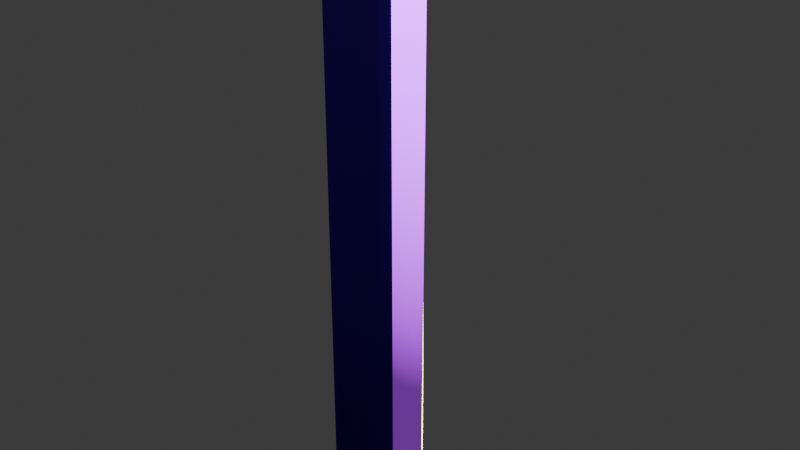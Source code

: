 # Source: sword5.blend  (saved by Blender 4.4.32; exported with 4.5.12 LTS)
import bpy
from mathutils import Matrix  # noqa: F401  (used for matrix-valued properties, if any)

bpy.ops.wm.read_factory_settings(use_empty=True)
scene = bpy.context.scene
scene.name = 'Scene'

# ---- collections
col_collection = bpy.data.collections.new('Collection'); scene.collection.children.link(col_collection)

# ---- materials (node trees are filled in below, after node groups)
mat_material = bpy.data.materials.new('Material')
mat_material.alpha_threshold = 0.0
mat_material.roughness = 0.5
mat_material.line_color = (0.0, 0.0, 0.0, 1.0)
mat_material_001 = bpy.data.materials.new('Material.001')
mat_material_002 = bpy.data.materials.new('Material.002')
mat_material_003 = bpy.data.materials.new('Material.003')

# ---- material node trees
mat_material.use_nodes = True; mat_material.node_tree.nodes.clear()
_N = mat_material.node_tree.nodes; _L = mat_material.node_tree.links
n0 = _N.new('ShaderNodeOutputMaterial'); n0.name = 'Material Output'; n0.location = (300, 300)
n1 = _N.new('ShaderNodeBsdfMetallic'); n1.name = 'Metallic BSDF'; n1.location = (-81, 294)
n1.inputs[1].default_value = (0.313, 0.3049, 0.2544, 1.0)
n2 = _N.new('ShaderNodeMapping'); n2.name = 'Mapping'; n2.location = (-700, 278)
n3 = _N.new('ShaderNodeValToRGB'); n3.name = 'Color Ramp'; n3.location = (-348, 274)
while len(n3.color_ramp.elements) > 1: n3.color_ramp.elements.remove(n3.color_ramp.elements[-1])
n3.color_ramp.elements[0].position = 0.0; n3.color_ramp.elements[0].color = (0.7788, 0.6987, 0.0, 1.0)
_e = n3.color_ramp.elements.new(1.0); _e.color = (1.0, 1.0, 1.0, 1.0)
n4 = _N.new('ShaderNodeTexCoord'); n4.name = 'Texture Coordinate'; n4.location = (-1104, 323)
n5 = _N.new('ShaderNodeSeparateXYZ'); n5.name = 'Separate XYZ'; n5.location = (-541, 282)
_L.new(n1.outputs[0], n0.inputs[0])
_L.new(n4.outputs[0], n2.inputs[0])
_L.new(n3.outputs[0], n1.inputs[0])
_L.new(n2.outputs[0], n5.inputs[0])
_L.new(n5.outputs[2], n3.inputs[0])
n0.is_active_output = True
mat_material_001.use_nodes = True; mat_material_001.node_tree.nodes.clear()
_N = mat_material_001.node_tree.nodes; _L = mat_material_001.node_tree.links
n0 = _N.new('ShaderNodeTexCoord'); n0.name = 'Texture Coordinate'; n0.location = (-641, 230)
n1 = _N.new('ShaderNodeValToRGB'); n1.name = 'Color Ramp'; n1.location = (-33, 260)
while len(n1.color_ramp.elements) > 1: n1.color_ramp.elements.remove(n1.color_ramp.elements[-1])
n1.color_ramp.elements[0].position = 0.0; n1.color_ramp.elements[0].color = (0.0, 0.0, 0.0, 1.0)
_e = n1.color_ramp.elements.new(1.0); _e.color = (0.1318, 0.0003803, 1.0, 1.0)
n2 = _N.new('ShaderNodeSeparateXYZ'); n2.name = 'Separate XYZ'; n2.location = (-240, 251)
n3 = _N.new('ShaderNodeBsdfMetallic'); n3.name = 'Metallic BSDF'; n3.location = (236, 262)
n3.inputs[1].default_value = (0.6766, 0.03428, 0.7718, 1.0)
n4 = _N.new('ShaderNodeMapping'); n4.name = 'Mapping'; n4.location = (-472, 247)
n5 = _N.new('ShaderNodeOutputMaterial'); n5.name = 'Material Output'; n5.location = (523, 265)
_L.new(n2.outputs[2], n1.inputs[0])
_L.new(n1.outputs[0], n3.inputs[0])
_L.new(n0.outputs[0], n4.inputs[0])
_L.new(n4.outputs[0], n2.inputs[0])
_L.new(n3.outputs[0], n5.inputs[0])
n5.is_active_output = True
mat_material_002.use_nodes = True; mat_material_002.node_tree.nodes.clear()
_N = mat_material_002.node_tree.nodes; _L = mat_material_002.node_tree.links
n0 = _N.new('ShaderNodeOutputMaterial'); n0.name = 'Material Output'; n0.location = (440, 284)
n1 = _N.new('ShaderNodeValToRGB'); n1.name = 'Color Ramp'; n1.location = (-216, 97)
while len(n1.color_ramp.elements) > 1: n1.color_ramp.elements.remove(n1.color_ramp.elements[-1])
n1.color_ramp.elements[0].position = 0.4591; n1.color_ramp.elements[0].color = (0.01484, 0.001262, 0.02946, 1.0)
_e = n1.color_ramp.elements.new(1.0); _e.color = (0.4705, 0.005143, 1.0, 1.0)
n2 = _N.new('ShaderNodeTexCoord'); n2.name = 'Texture Coordinate'; n2.location = (-846, 260)
n3 = _N.new('ShaderNodeMapping'); n3.name = 'Mapping'; n3.location = (-554, 313)
n4 = _N.new('ShaderNodeSeparateXYZ'); n4.name = 'Separate XYZ'; n4.location = (-390, 280)
n5 = _N.new('ShaderNodeBsdfPrincipled'); n5.name = 'Principled BSDF'; n5.location = (101, 400)
n5.inputs[0].default_value = (0.01279, 0.1933, 0.009474, 1.0)
n5.inputs[1].default_value = 1.0
n5.inputs[2].default_value = 0.0
n5.inputs[28].default_value = 10.0
_L.new(n2.outputs[0], n3.inputs[0])
_L.new(n3.outputs[0], n4.inputs[0])
_L.new(n4.outputs[2], n1.inputs[0])
_L.new(n5.outputs[0], n0.inputs[0])
_L.new(n1.outputs[0], n5.inputs[27])
n0.is_active_output = True
mat_material_003.use_nodes = True; mat_material_003.node_tree.nodes.clear()
_N = mat_material_003.node_tree.nodes; _L = mat_material_003.node_tree.links
n0 = _N.new('ShaderNodeOutputMaterial'); n0.name = 'Material Output'; n0.location = (665, 339)
n1 = _N.new('ShaderNodeValToRGB'); n1.name = 'Color Ramp'; n1.location = (-57, 157)
while len(n1.color_ramp.elements) > 1: n1.color_ramp.elements.remove(n1.color_ramp.elements[-1])
n1.color_ramp.elements[0].position = 0.4455; n1.color_ramp.elements[0].color = (0.9329, 1.0, 0.03668, 1.0)
_e = n1.color_ramp.elements.new(1.0); _e.color = (0.769, 0.89, 0.7542, 1.0)
n2 = _N.new('ShaderNodeTexCoord'); n2.name = 'Texture Coordinate'; n2.location = (-621, 315)
n3 = _N.new('ShaderNodeMapping'); n3.name = 'Mapping'; n3.location = (-329, 368)
n4 = _N.new('ShaderNodeSeparateXYZ'); n4.name = 'Separate XYZ'; n4.location = (-165, 335)
n5 = _N.new('ShaderNodeBsdfPrincipled'); n5.name = 'Principled BSDF'; n5.location = (323, 338)
n5.inputs[1].default_value = 1.0
n5.inputs[28].default_value = 10.0
_L.new(n2.outputs[0], n3.inputs[0])
_L.new(n3.outputs[0], n4.inputs[0])
_L.new(n4.outputs[2], n1.inputs[0])
_L.new(n1.outputs[0], n5.inputs[27])
_L.new(n5.outputs[0], n0.inputs[0])
n0.is_active_output = True

# ---- world
world_world = bpy.data.worlds.new('World'); scene.world = world_world
world_world.use_nodes = True; world_world.node_tree.nodes.clear()
_N = world_world.node_tree.nodes; _L = world_world.node_tree.links
n0 = _N.new('ShaderNodeOutputWorld'); n0.name = 'World Output'; n0.location = (300, 300)
n1 = _N.new('ShaderNodeBackground'); n1.name = 'Background'; n1.location = (10, 300)
n1.inputs[0].default_value = (0.05088, 0.05088, 0.05088, 1.0)
_L.new(n1.outputs[0], n0.inputs[0])
n0.is_active_output = True
world_world.color = (0.05088, 0.05088, 0.05088)
world_world.sun_shadow_jitter_overblur = 0.0

# ---- cameras
cam_camera = bpy.data.cameras.new('Camera')
cam_camera.clip_end = 100.0
cam_camera.ortho_scale = 7.314

# ---- lights
light_light = bpy.data.lights.new('Light', 'POINT')
light_light.energy = 1000.0
light_light.shadow_soft_size = 0.1

# ---- meshes
me_cube = bpy.data.meshes.new('Cube')
me_cube.from_pydata([(0.116, 0.8886, 0.5548), (0.2721, 0.6582, -0.6582), (0.116, -0.8886, 0.5548), (0.2721, -0.6582, -0.6582), (-0.417, 0.6582, 0.8611), (-1.0, 0.9943, -1.0), (-0.417, -0.6582, 0.8611), (-0.8753, -1.541, -0.999), (-0.1232, 1.527, 0.4738), (-0.1232, 1.532, -1.0), (-0.1232, -1.538, 0.4738), (-0.1232, -1.536, -1.0), (-0.8753, -1.538, 0.8082), (-0.8753, 1.527, 0.8082), (0.2721, 0.6582, 0.5548), (0.2909, 0.8886, -0.8886), (0.2721, -0.6582, 0.5548), (0.2909, -0.8886, -0.8886), (-0.7836, -0.8886, 0.9547), (-0.7836, 0.8886, 0.9547), (-1.0, 0.0, -1.0), (0.3599, 0.0, 0.5548), (-1.0, 0.0, 1.028), (0.001442, 0.0, -1.0), (-0.6959, 0.0, 0.9547), (0.3786, 0.0, -0.8886), (-0.3293, 0.0, 0.8611), (0.3599, 0.0, -0.6582), (0.001442, 0.0, -1.206), (0.003775, 1.382, -1.225), (0.003775, -1.446, -1.225), (-0.2833, 1.863e-09, -1.289), (-0.1731, 1.382, -1.272), (-0.1731, -1.446, -1.272), (1.498, 0.0, -1.276), (1.479, 1.382, -1.287), (1.479, -1.446, -1.287), (1.498, 0.0, -1.36), (1.479, 1.382, -1.352), (1.479, -1.446, -1.352), (0.7498, 0.0, -1.219), (0.7489, 1.382, -1.238), (0.7498, 0.0, -1.303), (0.7507, -1.446, -1.283), (0.7489, -1.446, -1.238), (0.7507, 1.382, -1.283), (1.232, 0.0, -1.256), (1.232, 0.0, -1.339), (1.307, 1.382, -1.281), (1.275, -1.446, -1.323), (1.307, -1.446, -1.281), (1.275, 1.382, -1.323), (1.171, 0.0, -1.065), (1.164, 1.382, -1.084), (1.164, -1.446, -1.084), (0.9046, 0.0, -1.044), (0.979, 1.382, -1.07), (0.979, -1.446, -1.07), (1.276, 0.0, -1.586), (1.269, 1.382, -1.566), (1.269, -1.446, -1.566), (1.01, 0.0, -1.566), (1.053, -1.446, -1.55), (1.053, 1.382, -1.55), (1.232, 1.382, -1.128), (1.243, 0.0, -1.112), (0.9771, 0.0, -1.091), (0.9875, 1.382, -1.075), (0.9875, -1.446, -1.075), (1.232, -1.446, -1.128), (1.288, 0.0, -1.141), (1.033, 1.382, -1.104), (1.278, 1.382, -1.157), (1.023, 0.0, -1.121), (1.033, -1.446, -1.104), (1.278, -1.446, -1.157), (1.683, 0.4651, -1.098), (1.683, 0.0, -1.098), (1.683, -0.4651, -1.098), (1.728, 0.0, -1.098), (1.728, 0.4651, -1.098), (1.728, -0.4651, -1.098), (1.344, 0.0, -1.177), (1.088, 1.382, -1.14), (1.333, 1.382, -1.193), (1.078, 0.0, -1.156), (1.088, -1.446, -1.14), (1.333, -1.446, -1.193), (1.387, 0.0, -1.204), (1.131, 1.382, -1.168), (1.376, 1.382, -1.221), (1.121, 0.0, -1.184), (1.131, -1.446, -1.168), (1.376, -1.446, -1.221), (1.787, 0.0, -1.162), (1.787, 0.4996, -1.162), (1.787, -0.4996, -1.162), (1.83, 0.0, -1.16), (1.83, 0.4996, -1.16), (1.83, -0.4996, -1.16), (1.462, 0.0, -1.253), (1.206, 1.382, -1.216), (1.451, 1.382, -1.269), (1.196, 0.0, -1.232), (1.206, -1.446, -1.216), (1.451, -1.446, -1.269), (1.968, 0.0, -1.234), (1.968, 0.5459, -1.234), (1.968, -0.5459, -1.234), (1.931, 0.0, -1.235), (1.931, 0.5459, -1.235), (1.931, -0.5459, -1.235), (1.223, 1.382, -1.376), (1.209, 0.0, -1.363), (1.462, 1.382, -1.37), (1.462, -1.446, -1.37), (1.475, 0.0, -1.383), (1.223, -1.446, -1.376), (1.835, 0.0, -1.408), (1.835, 0.6331, -1.408), (1.835, -0.6331, -1.408), (1.812, 0.6331, -1.409), (1.812, -0.6331, -1.409), (1.812, 0.0, -1.409), (1.187, 1.382, -1.413), (1.426, 1.382, -1.406), (1.426, -1.446, -1.406), (1.187, -1.446, -1.413), (1.174, 0.0, -1.399), (1.44, 0.0, -1.42), (1.168, 1.382, -1.432), (1.407, 1.382, -1.425), (1.407, -1.446, -1.425), (1.168, -1.446, -1.432), (1.155, 0.0, -1.419), (1.421, 0.0, -1.439), (1.77, 0.6378, -1.462), (1.77, -0.6378, -1.462), (1.77, 0.0, -1.462), (1.751, 0.6378, -1.46), (1.751, -0.6378, -1.46), (1.751, 0.0, -1.46), (1.128, 1.382, -1.473), (1.367, 1.382, -1.466), (1.367, -1.446, -1.466), (1.128, -1.446, -1.473), (1.115, 0.0, -1.46), (1.38, 0.0, -1.48), (1.105, 1.382, -1.496), (1.344, 1.382, -1.49), (1.344, -1.446, -1.49), (1.105, -1.446, -1.496), (1.092, 0.0, -1.483), (1.358, 0.0, -1.503), (1.724, 0.6793, -1.528), (1.724, -0.6793, -1.528), (1.724, 0.0, -1.528), (1.701, 0.6793, -1.526), (1.701, -0.6793, -1.526), (1.701, 0.0, -1.526), (-0.994, 0.05639, -1.206), (-0.997, -1.363, -1.225), (-0.9953, 1.465, -1.225), (-0.7109, 0.05639, -1.289), (-0.8179, -1.356, -1.272), (-0.8169, 1.472, -1.272), (-2.491, 0.186, -1.276), (-2.472, -1.185, -1.287), (-2.471, 1.643, -1.287), (-2.491, 0.186, -1.36), (-2.472, -1.185, -1.352), (-2.471, 1.643, -1.352), (-1.742, 0.1212, -1.219), (-1.742, -1.273, -1.238), (-1.742, 0.1212, -1.303), (-1.742, 1.552, -1.283), (-1.74, 1.555, -1.238), (-1.744, -1.276, -1.283), (-2.225, 0.163, -1.256), (-2.225, 0.163, -1.339), (-2.3, -1.207, -1.281), (-2.267, 1.618, -1.323), (-2.298, 1.621, -1.281), (-2.268, -1.21, -1.323), (-2.163, 0.1576, -1.065), (-2.158, -1.224, -1.084), (-2.156, 1.604, -1.084), (-1.897, 0.1346, -1.044), (-1.972, -1.247, -1.07), (-1.971, 1.581, -1.07), (-2.269, 0.1668, -1.586), (-2.262, -1.211, -1.566), (-2.26, 1.617, -1.566), (-2.003, 0.1437, -1.566), (-2.045, 1.59, -1.55), (-2.046, -1.238, -1.55), (-2.226, -1.216, -1.128), (-2.235, 0.1639, -1.112), (-1.97, 0.1409, -1.091), (-1.981, -1.246, -1.075), (-1.979, 1.582, -1.075), (-2.224, 1.612, -1.128), (-2.281, 0.1678, -1.141), (-2.026, -1.24, -1.104), (-2.271, -1.21, -1.157), (-2.015, 0.1448, -1.121), (-2.025, 1.588, -1.104), (-2.27, 1.618, -1.157), (-2.681, -0.263, -1.098), (-2.675, 0.202, -1.098), (-2.675, 0.6671, -1.098), (-2.721, 0.2059, -1.098), (-2.721, -0.2591, -1.098), (-2.72, 0.671, -1.098), (-2.336, 0.1726, -1.177), (-2.082, -1.233, -1.14), (-2.327, -1.203, -1.193), (-2.07, 0.1496, -1.156), (-2.08, 1.595, -1.14), (-2.325, 1.625, -1.193), (-2.379, 0.1764, -1.204), (-2.125, -1.228, -1.168), (-2.37, -1.198, -1.221), (-2.113, 0.1533, -1.184), (-2.123, 1.6, -1.168), (-2.368, 1.63, -1.221), (-2.779, 0.211, -1.162), (-2.78, -0.2885, -1.162), (-2.779, 0.7106, -1.162), (-2.822, 0.2147, -1.16), (-2.823, -0.2848, -1.16), (-2.822, 0.7143, -1.16), (-2.454, 0.1829, -1.253), (-2.2, -1.219, -1.216), (-2.445, -1.189, -1.269), (-2.188, 0.1598, -1.232), (-2.198, 1.609, -1.216), (-2.443, 1.639, -1.269), (-2.96, 0.2267, -1.234), (-2.961, -0.3192, -1.234), (-2.96, 0.7725, -1.234), (-2.924, 0.2235, -1.235), (-2.924, -0.3223, -1.235), (-2.923, 0.7694, -1.235), (-2.217, -1.217, -1.376), (-2.202, 0.161, -1.363), (-2.455, -1.188, -1.37), (-2.453, 1.64, -1.37), (-2.468, 0.184, -1.383), (-2.215, 1.611, -1.376), (-2.827, 0.2152, -1.408), (-2.828, -0.4179, -1.408), (-2.827, 0.8482, -1.408), (-2.805, -0.4199, -1.409), (-2.804, 0.8463, -1.409), (-2.805, 0.2132, -1.409), (-2.181, -1.221, -1.413), (-2.419, -1.192, -1.406), (-2.418, 1.636, -1.406), (-2.179, 1.607, -1.413), (-2.166, 0.1579, -1.399), (-2.432, 0.1809, -1.42), (-2.162, -1.224, -1.432), (-2.4, -1.194, -1.425), (-2.399, 1.634, -1.425), (-2.16, 1.605, -1.432), (-2.147, 0.1563, -1.419), (-2.413, 0.1793, -1.439), (-2.763, -0.4283, -1.462), (-2.762, 0.8474, -1.462), (-2.762, 0.2095, -1.462), (-2.744, -0.4299, -1.46), (-2.743, 0.8457, -1.46), (-2.743, 0.2079, -1.46), (-2.122, -1.228, -1.473), (-2.36, -1.199, -1.466), (-2.358, 1.629, -1.466), (-2.12, 1.6, -1.473), (-2.107, 0.1528, -1.46), (-2.373, 0.1758, -1.48), (-2.099, -1.231, -1.496), (-2.337, -1.202, -1.49), (-2.335, 1.626, -1.49), (-2.097, 1.597, -1.496), (-2.084, 0.1508, -1.483), (-2.35, 0.1738, -1.503), (-2.717, -0.4737, -1.528), (-2.715, 0.8848, -1.528), (-2.716, 0.2055, -1.528), (-2.694, -0.4757, -1.526), (-2.693, 0.8828, -1.526), (-2.693, 0.2036, -1.526), (-0.4993, 1.527, -1.0), (-0.5499, -1.538, 0.6635), (-0.4993, -1.538, -1.0), (-0.5499, 1.527, 0.6635), (-0.3338, -0.8886, 0.7548), (-0.3338, 0.8886, 0.7548), (-0.07241, -0.6582, 0.708), (-0.07241, 0.6582, 0.708), (0.0153, 0.0, 0.708), (-0.4982, 1.556, -1.083), (-0.4971, 1.715, -1.289), (-0.4974, -1.639, -1.289), (-0.4976, -1.521, -1.082), (-0.315, 1.0, -1.289), (-0.1237, 1.515, -1.082), (-0.315, -1.0, -1.289), (-0.1234, -1.546, -1.081), (1.243, 1.0, -1.112), (1.171, 1.0, -1.065), (1.498, 1.0, -1.36), (1.498, 1.0, -1.276), (1.498, -1.0, -1.36), (1.498, -1.0, -1.276), (0.7498, 1.0, -1.219), (1.092, 1.0, -1.483), (1.01, 1.0, -1.566), (0.7498, -1.0, -1.303), (0.7498, -1.0, -1.219), (0.7498, 1.0, -1.303), (1.232, 1.0, -1.256), (1.232, -1.0, -1.339), (1.232, -1.0, -1.256), (1.232, 1.0, -1.339), (0.9046, 1.0, -1.044), (1.171, -1.0, -1.065), (0.9046, -1.0, -1.044), (1.196, 1.0, -1.232), (0.9771, -1.0, -1.091), (1.243, -1.0, -1.112), (1.276, -1.0, -1.586), (1.01, -1.0, -1.566), (1.276, 1.0, -1.586), (1.358, 1.0, -1.503), (1.358, -1.0, -1.503), (1.092, -1.0, -1.483), (1.288, 1.0, -1.141), (0.9771, 1.0, -1.091), (1.023, -1.0, -1.121), (1.288, -1.0, -1.141), (1.023, 1.0, -1.121), (1.344, 1.0, -1.177), (1.078, -1.0, -1.156), (1.344, -1.0, -1.177), (1.078, 1.0, -1.156), (1.387, 1.0, -1.204), (1.121, -1.0, -1.184), (1.387, -1.0, -1.204), (1.121, 1.0, -1.184), (1.462, 1.0, -1.253), (1.196, -1.0, -1.232), (1.462, -1.0, -1.253), (1.209, 1.0, -1.363), (1.475, 1.0, -1.383), (1.475, -1.0, -1.383), (1.209, -1.0, -1.363), (1.174, 1.0, -1.399), (1.44, 1.0, -1.42), (1.44, -1.0, -1.42), (1.174, -1.0, -1.399), (1.155, 1.0, -1.419), (1.421, 1.0, -1.439), (1.421, -1.0, -1.439), (1.155, -1.0, -1.419), (1.115, 1.0, -1.46), (1.38, 1.0, -1.48), (1.38, -1.0, -1.48), (1.115, -1.0, -1.46), (-0.6798, -0.9436, -1.289), (-0.873, -1.496, -1.083), (-0.6791, 1.056, -1.289), (-0.8719, 1.597, -1.086), (-2.236, -0.8361, -1.112), (-2.164, -0.8423, -1.065), (-2.492, -0.814, -1.36), (-2.492, -0.814, -1.276), (-2.49, 1.186, -1.36), (-2.49, 1.186, -1.276), (-1.743, -0.8788, -1.219), (-2.085, -0.8492, -1.483), (-2.004, -0.8562, -1.566), (-1.741, 1.121, -1.303), (-1.741, 1.121, -1.219), (-1.743, -0.8788, -1.303), (-2.226, -0.837, -1.256), (-2.224, 1.163, -1.339), (-2.224, 1.163, -1.256), (-2.226, -0.837, -1.339), (-1.898, -0.8654, -1.044), (-2.162, 1.158, -1.065), (-1.896, 1.135, -1.044), (-2.189, -0.8401, -1.232), (-1.969, 1.141, -1.091), (-2.235, 1.164, -1.112), (-2.268, 1.167, -1.586), (-2.002, 1.144, -1.566), (-2.269, -0.8332, -1.586), (-2.351, -0.8261, -1.503), (-2.349, 1.174, -1.503), (-2.083, 1.151, -1.483), (-2.282, -0.8321, -1.141), (-1.97, -0.8591, -1.091), (-2.014, 1.145, -1.121), (-2.28, 1.168, -1.141), (-2.016, -0.8551, -1.121), (-2.337, -0.8273, -1.177), (-2.07, 1.15, -1.156), (-2.335, 1.173, -1.177), (-2.071, -0.8503, -1.156), (-2.38, -0.8236, -1.204), (-2.112, 1.153, -1.184), (-2.378, 1.176, -1.204), (-2.114, -0.8466, -1.184), (-2.455, -0.8171, -1.253), (-2.188, 1.16, -1.232), (-2.453, 1.183, -1.253), (-2.203, -0.839, -1.363), (-2.469, -0.8159, -1.383), (-2.467, 1.184, -1.383), (-2.201, 1.161, -1.363), (-2.167, -0.8421, -1.399), (-2.433, -0.819, -1.42), (-2.431, 1.181, -1.42), (-2.165, 1.158, -1.399), (-2.148, -0.8437, -1.419), (-2.414, -0.8207, -1.439), (-2.412, 1.179, -1.439), (-2.146, 1.156, -1.419), (-2.108, -0.8472, -1.46), (-2.374, -0.8242, -1.48), (-2.372, 1.176, -1.48), (-2.106, 1.153, -1.46), (0.001442, 0.9943, 0.5548), (0.001442, 0.9943, -1.0), (-1.0, -1.0, -1.0), (-1.0, -1.0, 1.0), (0.001442, -1.0, 0.5548), (0.001442, -1.0, -1.0), (-1.0, 0.9943, 1.0), (-0.8753, 1.523, -0.9993), (-0.4993, -1.0, 0.7774), (-0.4993, 0.9943, 0.7774), (0.001442, 0.9943, -1.206), (0.001442, -1.0, -1.206), (-0.9948, -0.9436, -1.206), (-0.9931, 1.085, -1.206), (-0.4958, 1.04, -1.206), (-0.4967, -1.466, -1.206), (-0.2252, 0.9984, -1.265), (-0.2252, -1.0, -1.265), (1.498, 1.0, -1.336), (1.498, -1.0, -1.336), (1.498, 0.0, -1.336), (0.7502, 1.382, -1.27), (0.7502, -1.446, -1.27), (1.284, 1.382, -1.311), (1.284, -1.446, -1.311), (-0.7691, -0.9436, -1.265), (-0.7682, 1.064, -1.265), (-2.492, -0.814, -1.336), (-2.49, 1.186, -1.336), (-2.491, 0.186, -1.336), (-1.744, -1.275, -1.27), (-1.742, 1.553, -1.27), (-2.277, -1.209, -1.311), (-2.276, 1.619, -1.311), (-0.4971, -1.352, -1.265), (-0.4967, 0.4828, -1.265), (-0.1229, 1.382, -1.258), (-0.1229, -1.446, -1.258), (1.479, 1.382, -1.333), (1.479, -1.446, -1.333), (-0.8687, -1.358, -1.258), (-0.8675, 1.47, -1.258), (-2.472, -1.185, -1.333), (-2.471, 1.643, -1.333)], [], [(300, 26, 6, 298), (294, 293, 12, 7), (20, 22, 439, 5), (27, 21, 16, 3), (292, 295, 8, 9), (0, 15, 434, 433), (17, 2, 437, 438), (296, 18, 436, 441), (24, 19, 439, 22), (297, 0, 433, 442), (25, 17, 438, 23), (14, 1, 15, 0), (3, 16, 2, 17), (298, 6, 18, 296), (26, 4, 19, 24), (299, 14, 0, 297), (27, 3, 17, 25), (1, 27, 25, 15), (6, 26, 24, 18), (15, 25, 23, 434), (18, 24, 22, 436), (1, 14, 21, 27), (435, 436, 22, 20), (299, 4, 26, 300), (23, 438, 444, 28), (434, 23, 28, 443), (148, 149, 59, 63), (338, 66, 55, 325), (453, 452, 313, 37), (451, 453, 37, 311), (457, 49, 39, 472), (456, 48, 35, 471), (152, 316, 317, 61), (65, 309, 310, 52), (28, 444, 319, 40), (31, 305, 320, 42), (469, 29, 41, 454), (470, 33, 43, 455), (443, 28, 40, 315), (307, 31, 42, 318), (40, 319, 323, 46), (42, 320, 324, 47), (454, 41, 48, 456), (455, 43, 49, 457), (315, 40, 46, 321), (318, 42, 47, 322), (325, 55, 52, 310), (55, 327, 326, 52), (66, 329, 327, 55), (68, 69, 54, 57), (64, 67, 56, 53), (330, 65, 52, 326), (332, 61, 58, 331), (61, 317, 333, 58), (153, 335, 331, 58), (150, 151, 62, 60), (334, 153, 58, 333), (336, 152, 61, 332), (330, 340, 81, 78), (72, 71, 67, 64), (74, 75, 69, 68), (73, 339, 329, 66), (65, 330, 78, 77), (341, 73, 66, 338), (345, 85, 73, 341), (82, 342, 337, 70), (85, 343, 339, 73), (86, 87, 75, 74), (84, 83, 71, 72), (344, 82, 70, 340), (81, 79, 77, 78), (79, 80, 76, 77), (340, 70, 79, 81), (337, 309, 76, 80), (309, 65, 77, 76), (70, 337, 80, 79), (342, 82, 94, 95), (90, 89, 83, 84), (92, 93, 87, 86), (91, 347, 343, 85), (348, 88, 97, 99), (349, 91, 85, 345), (328, 103, 91, 349), (100, 350, 346, 88), (103, 351, 347, 91), (104, 105, 93, 92), (102, 101, 89, 90), (352, 100, 88, 348), (99, 97, 94, 96), (97, 98, 95, 94), (88, 346, 98, 97), (82, 344, 96, 94), (346, 342, 95, 98), (344, 348, 99, 96), (350, 100, 109, 110), (35, 48, 101, 102), (50, 36, 105, 104), (46, 323, 351, 103), (314, 34, 106, 108), (321, 46, 103, 328), (108, 106, 109, 111), (106, 107, 110, 109), (100, 352, 111, 109), (34, 312, 107, 106), (312, 350, 110, 107), (352, 314, 108, 111), (322, 47, 113, 356), (311, 37, 118, 119), (39, 49, 117, 115), (116, 354, 121, 123), (47, 324, 353, 113), (51, 38, 114, 112), (119, 118, 123, 121), (118, 120, 122, 123), (313, 355, 122, 120), (37, 313, 120, 118), (354, 311, 119, 121), (355, 116, 123, 122), (356, 113, 128, 360), (354, 116, 129, 358), (115, 117, 127, 126), (116, 355, 359, 129), (113, 353, 357, 128), (112, 114, 125, 124), (360, 128, 134, 364), (129, 359, 137, 138), (126, 127, 133, 132), (362, 358, 136, 139), (128, 357, 361, 134), (124, 125, 131, 130), (136, 138, 141, 139), (138, 137, 140, 141), (358, 129, 138, 136), (359, 363, 140, 137), (363, 135, 141, 140), (135, 362, 139, 141), (364, 134, 146, 368), (362, 135, 147, 366), (132, 133, 145, 144), (135, 363, 367, 147), (134, 361, 365, 146), (130, 131, 143, 142), (368, 146, 152, 336), (153, 334, 157, 159), (144, 145, 151, 150), (335, 153, 159, 158), (146, 365, 316, 152), (142, 143, 149, 148), (154, 156, 159, 157), (156, 155, 158, 159), (334, 366, 154, 157), (147, 367, 155, 156), (366, 147, 156, 154), (367, 335, 158, 155), (280, 281, 191, 195), (402, 198, 187, 389), (462, 461, 377, 169), (460, 462, 169, 375), (466, 181, 171, 476), (465, 180, 167, 475), (284, 380, 381, 193), (197, 373, 374, 184), (160, 446, 383, 172), (163, 369, 384, 174), (473, 161, 173, 463), (474, 165, 175, 464), (445, 160, 172, 379), (371, 163, 174, 382), (172, 383, 387, 178), (174, 384, 388, 179), (463, 173, 180, 465), (464, 175, 181, 466), (379, 172, 178, 385), (382, 174, 179, 386), (389, 187, 184, 374), (187, 391, 390, 184), (198, 393, 391, 187), (200, 201, 186, 189), (196, 199, 188, 185), (394, 197, 184, 390), (396, 193, 190, 395), (193, 381, 397, 190), (285, 399, 395, 190), (282, 283, 194, 192), (398, 285, 190, 397), (400, 284, 193, 396), (394, 404, 213, 210), (204, 203, 199, 196), (206, 207, 201, 200), (205, 403, 393, 198), (197, 394, 210, 209), (405, 205, 198, 402), (409, 217, 205, 405), (214, 406, 401, 202), (217, 407, 403, 205), (218, 219, 207, 206), (216, 215, 203, 204), (408, 214, 202, 404), (213, 211, 209, 210), (211, 212, 208, 209), (404, 202, 211, 213), (401, 373, 208, 212), (373, 197, 209, 208), (202, 401, 212, 211), (406, 214, 226, 227), (222, 221, 215, 216), (224, 225, 219, 218), (223, 411, 407, 217), (412, 220, 229, 231), (413, 223, 217, 409), (392, 235, 223, 413), (232, 414, 410, 220), (235, 415, 411, 223), (236, 237, 225, 224), (234, 233, 221, 222), (416, 232, 220, 412), (231, 229, 226, 228), (229, 230, 227, 226), (220, 410, 230, 229), (214, 408, 228, 226), (410, 406, 227, 230), (408, 412, 231, 228), (414, 232, 241, 242), (167, 180, 233, 234), (182, 168, 237, 236), (178, 387, 415, 235), (378, 166, 238, 240), (385, 178, 235, 392), (240, 238, 241, 243), (238, 239, 242, 241), (232, 416, 243, 241), (166, 376, 239, 238), (376, 414, 242, 239), (416, 378, 240, 243), (386, 179, 245, 420), (375, 169, 250, 251), (171, 181, 249, 247), (248, 418, 253, 255), (179, 388, 417, 245), (183, 170, 246, 244), (251, 250, 255, 253), (250, 252, 254, 255), (377, 419, 254, 252), (169, 377, 252, 250), (418, 375, 251, 253), (419, 248, 255, 254), (420, 245, 260, 424), (418, 248, 261, 422), (247, 249, 259, 258), (248, 419, 423, 261), (245, 417, 421, 260), (244, 246, 257, 256), (424, 260, 266, 428), (261, 423, 269, 270), (258, 259, 265, 264), (426, 422, 268, 271), (260, 421, 425, 266), (256, 257, 263, 262), (268, 270, 273, 271), (270, 269, 272, 273), (422, 261, 270, 268), (423, 427, 272, 269), (427, 267, 273, 272), (267, 426, 271, 273), (428, 266, 278, 432), (426, 267, 279, 430), (264, 265, 277, 276), (267, 427, 431, 279), (266, 425, 429, 278), (262, 263, 275, 274), (432, 278, 284, 400), (285, 398, 289, 291), (276, 277, 283, 282), (399, 285, 291, 290), (278, 429, 380, 284), (274, 275, 281, 280), (286, 288, 291, 289), (288, 287, 290, 291), (398, 430, 286, 289), (279, 431, 287, 288), (430, 279, 288, 286), (431, 399, 290, 287), (20, 5, 446, 160), (435, 20, 160, 445), (292, 9, 306, 301), (468, 449, 305, 302), (467, 303, 369, 458), (294, 304, 308, 11), (7, 370, 304, 294), (450, 307, 303, 467), (459, 468, 302, 371), (440, 292, 301, 372), (14, 299, 300, 21), (4, 299, 297, 19), (16, 298, 296, 2), (19, 297, 442, 439), (2, 296, 441, 437), (440, 13, 295, 292), (11, 10, 293, 294), (21, 300, 298, 16), (469, 32, 305, 449), (470, 30, 444, 450), (64, 53, 310, 309), (471, 35, 312, 451), (472, 39, 313, 452), (41, 29, 443, 315), (148, 63, 317, 316), (43, 33, 307, 318), (30, 44, 319, 444), (32, 45, 320, 305), (48, 41, 315, 321), (49, 43, 318, 322), (44, 50, 323, 319), (45, 51, 324, 320), (53, 56, 325, 310), (57, 54, 326, 327), (101, 48, 321, 328), (68, 57, 327, 329), (54, 69, 330, 326), (60, 62, 332, 331), (63, 59, 333, 317), (59, 149, 334, 333), (150, 60, 331, 335), (62, 151, 336, 332), (72, 64, 309, 337), (56, 67, 338, 325), (74, 68, 329, 339), (69, 75, 340, 330), (67, 71, 341, 338), (84, 72, 337, 342), (86, 74, 339, 343), (75, 87, 344, 340), (71, 83, 345, 341), (90, 84, 342, 346), (92, 86, 343, 347), (87, 93, 348, 344), (83, 89, 349, 345), (102, 90, 346, 350), (104, 92, 347, 351), (93, 105, 352, 348), (89, 101, 328, 349), (35, 102, 350, 312), (50, 104, 351, 323), (105, 36, 314, 352), (51, 112, 353, 324), (114, 38, 311, 354), (39, 115, 355, 313), (117, 49, 322, 356), (112, 124, 357, 353), (125, 114, 354, 358), (115, 126, 359, 355), (127, 117, 356, 360), (124, 130, 361, 357), (131, 125, 358, 362), (126, 132, 363, 359), (133, 127, 360, 364), (130, 142, 365, 361), (143, 131, 362, 366), (132, 144, 367, 363), (145, 133, 364, 368), (142, 148, 316, 365), (149, 143, 366, 334), (144, 150, 335, 367), (151, 145, 368, 336), (473, 164, 369, 458), (474, 162, 446, 459), (196, 185, 374, 373), (475, 167, 376, 460), (476, 171, 377, 461), (173, 161, 445, 379), (280, 195, 381, 380), (175, 165, 371, 382), (162, 176, 383, 446), (164, 177, 384, 369), (180, 173, 379, 385), (181, 175, 382, 386), (176, 182, 387, 383), (177, 183, 388, 384), (185, 188, 389, 374), (189, 186, 390, 391), (233, 180, 385, 392), (200, 189, 391, 393), (186, 201, 394, 390), (192, 194, 396, 395), (195, 191, 397, 381), (191, 281, 398, 397), (282, 192, 395, 399), (194, 283, 400, 396), (204, 196, 373, 401), (188, 199, 402, 389), (206, 200, 393, 403), (201, 207, 404, 394), (199, 203, 405, 402), (216, 204, 401, 406), (218, 206, 403, 407), (207, 219, 408, 404), (203, 215, 409, 405), (222, 216, 406, 410), (224, 218, 407, 411), (219, 225, 412, 408), (215, 221, 413, 409), (234, 222, 410, 414), (236, 224, 411, 415), (225, 237, 416, 412), (221, 233, 392, 413), (167, 234, 414, 376), (182, 236, 415, 387), (237, 168, 378, 416), (183, 244, 417, 388), (246, 170, 375, 418), (171, 247, 419, 377), (249, 181, 386, 420), (244, 256, 421, 417), (257, 246, 418, 422), (247, 258, 423, 419), (259, 249, 420, 424), (256, 262, 425, 421), (263, 257, 422, 426), (258, 264, 427, 423), (265, 259, 424, 428), (262, 274, 429, 425), (275, 263, 426, 430), (264, 276, 431, 427), (277, 265, 428, 432), (274, 280, 380, 429), (281, 275, 430, 398), (276, 282, 399, 431), (283, 277, 432, 400), (9, 8, 433, 434), (7, 12, 436, 435), (10, 11, 438, 437), (13, 440, 5, 439), (12, 293, 441, 436), (8, 295, 442, 433), (306, 9, 434, 443), (11, 308, 444, 438), (370, 7, 435, 445), (440, 372, 446, 5), (372, 301, 447, 446), (304, 370, 445, 448), (293, 10, 437, 441), (295, 13, 439, 442), (301, 306, 443, 447), (308, 304, 448, 444), (168, 476, 461, 378), (170, 475, 460, 375), (165, 474, 459, 371), (161, 473, 458, 445), (36, 472, 452, 314), (38, 471, 451, 311), (33, 470, 450, 307), (29, 469, 449, 443), (446, 447, 468, 459), (444, 450, 467, 448), (448, 467, 458, 445), (447, 443, 449, 468), (176, 464, 466, 182), (177, 463, 465, 183), (162, 474, 464, 176), (164, 473, 463, 177), (183, 465, 475, 170), (182, 466, 476, 168), (376, 166, 462, 460), (166, 378, 461, 462), (44, 455, 457, 50), (45, 454, 456, 51), (30, 470, 455, 44), (32, 469, 454, 45), (51, 456, 471, 38), (50, 457, 472, 36), (312, 34, 453, 451), (34, 314, 452, 453)])
me_cube.polygons.foreach_set('material_index', [2, 1, 0, 2, 0, 3, 2, 2, 3, 3, 2, 3, 2, 2, 3, 3, 2, 3, 2, 3, 2, 3, 1, 3, 1, 0, 0, 0, 1, 0, 1, 0, 0, 0, 1, 0, 0, 1, 0, 1, 1, 0, 0, 1, 0, 1, 0, 1, 1, 1, 0, 1, 1, 0, 1, 1, 0, 1, 1, 0, 1, 1, 1, 0, 0, 0, 1, 1, 0, 1, 1, 0, 1, 0, 0, 0, 0, 0, 1, 1, 1, 0, 0, 0, 1, 1, 0, 1, 1, 0, 0, 1, 0, 1, 0, 0, 1, 1, 1, 0, 1, 0, 1, 0, 0, 1, 1, 0, 1, 0, 0, 0, 0, 1, 1, 1, 0, 1, 1, 0, 1, 1, 0, 0, 1, 1, 1, 0, 0, 0, 0, 1, 0, 1, 1, 0, 1, 0, 1, 1, 0, 0, 1, 0, 1, 1, 0, 0, 0, 1, 0, 1, 0, 1, 0, 0, 1, 0, 1, 0, 0, 0, 1, 0, 0, 1, 0, 1, 1, 0, 0, 1, 0, 1, 0, 1, 1, 1, 0, 1, 1, 0, 1, 1, 0, 1, 1, 0, 1, 1, 1, 0, 0, 0, 1, 1, 0, 1, 1, 0, 1, 0, 0, 0, 0, 0, 1, 1, 1, 0, 0, 0, 1, 1, 0, 1, 1, 0, 0, 1, 0, 1, 0, 0, 1, 1, 1, 0, 1, 0, 1, 0, 0, 1, 1, 0, 1, 0, 0, 0, 0, 1, 1, 1, 0, 1, 1, 0, 1, 1, 0, 0, 1, 1, 1, 0, 0, 0, 0, 1, 0, 1, 1, 0, 1, 0, 1, 1, 0, 0, 1, 0, 1, 1, 0, 0, 0, 1, 0, 1, 0, 1, 0, 1, 0, 0, 1, 1, 1, 1, 0, 0, 3, 3, 2, 3, 2, 0, 1, 2, 0, 1, 0, 0, 1, 0, 0, 1, 1, 0, 0, 1, 1, 0, 0, 1, 0, 1, 1, 1, 0, 0, 1, 1, 0, 0, 1, 1, 0, 0, 1, 1, 0, 0, 1, 1, 0, 0, 1, 1, 0, 0, 1, 1, 0, 0, 1, 1, 0, 0, 1, 1, 0, 0, 1, 1, 0, 0, 1, 1, 0, 0, 1, 1, 0, 1, 0, 0, 1, 0, 0, 1, 1, 0, 0, 1, 1, 0, 0, 1, 0, 1, 1, 1, 0, 0, 1, 1, 0, 0, 1, 1, 0, 0, 1, 1, 0, 0, 1, 1, 0, 0, 1, 1, 0, 0, 1, 1, 0, 0, 1, 1, 0, 0, 1, 1, 0, 0, 1, 1, 0, 0, 1, 1, 0, 0, 1, 1, 0, 1, 1, 0, 1, 0, 0, 1, 1, 0, 0, 1, 1, 0, 0, 1, 1, 0, 1, 0, 1, 0, 1, 0, 0, 1, 1, 0, 1, 0, 1, 0, 0, 1, 0, 1, 1, 0, 1, 0, 0, 1, 0, 1])
_uv = me_cube.uv_layers.new(name='UVMap')
_uv.uv.foreach_set('vector', [0.711, 0.625, 0.797, 0.625, 0.797, 0.7073, 0.711, 0.7073, 0.375, 0.875, 0.6063, 0.8876, 0.6075, 0.9689, 0.3751, 0.9689, 0.375, 0.125, 0.625, 0.125, 0.625, 0.25, 0.375, 0.25, 0.43, 0.625, 0.625, 0.625, 0.625, 0.7073, 0.43, 0.7073, 0.375, 0.375, 0.6064, 0.3624, 0.6045, 0.4689, 0.375, 0.469, 0.625, 0.5139, 0.3929, 0.5139, 0.375, 0.5, 0.625, 0.5, 0.3929, 0.7361, 0.625, 0.7361, 0.625, 0.75, 0.375, 0.75, 0.7373, 0.7361, 0.8496, 0.7361, 0.875, 0.75, 0.75, 0.75, 0.8496, 0.625, 0.8496, 0.5139, 0.875, 0.5, 0.875, 0.625, 0.7373, 0.5139, 0.625, 0.5139, 0.625, 0.5, 0.75, 0.5, 0.3929, 0.625, 0.3929, 0.7361, 0.375, 0.75, 0.375, 0.625, 0.625, 0.5427, 0.43, 0.5427, 0.3929, 0.5139, 0.625, 0.5139, 0.43, 0.7073, 0.625, 0.7073, 0.625, 0.7361, 0.3929, 0.7361, 0.711, 0.7073, 0.797, 0.7073, 0.8496, 0.7361, 0.7373, 0.7361, 0.797, 0.625, 0.797, 0.5427, 0.8496, 0.5139, 0.8496, 0.625, 0.711, 0.5427, 0.625, 0.5427, 0.625, 0.5139, 0.7373, 0.5139, 0.43, 0.625, 0.43, 0.7073, 0.3929, 0.7361, 0.3929, 0.625, 0.43, 0.5427, 0.43, 0.625, 0.3929, 0.625, 0.3929, 0.5139, 0.797, 0.7073, 0.797, 0.625, 0.8496, 0.625, 0.8496, 0.7361, 0.3929, 0.5139, 0.3929, 0.625, 0.375, 0.625, 0.375, 0.5, 0.8496, 0.7361, 0.8496, 0.625, 0.875, 0.625, 0.875, 0.75, 0.43, 0.5427, 0.625, 0.5427, 0.625, 0.625, 0.43, 0.625, 0.375, 0.0, 0.625, 0.0, 0.625, 0.125, 0.375, 0.125, 0.711, 0.5427, 0.797, 0.5427, 0.797, 0.625, 0.711, 0.625, 0.375, 0.625, 0.375, 0.75, 0.375, 0.75, 0.375, 0.625, 0.375, 0.5, 0.375, 0.625, 0.375, 0.625, 0.375, 0.5, 0.375, 0.5, 0.375, 0.5, 0.375, 0.5, 0.375, 0.5, 0.375, 0.5, 0.375, 0.625, 0.375, 0.625, 0.375, 0.5, 0.375, 0.625, 0.375, 0.75, 0.375, 0.75, 0.375, 0.625, 0.375, 0.5, 0.375, 0.625, 0.375, 0.625, 0.375, 0.5, 0.375, 0.75, 0.375, 0.75, 0.375, 0.75, 0.375, 0.75, 0.375, 0.5, 0.375, 0.5, 0.375, 0.5, 0.375, 0.5, 0.375, 0.625, 0.375, 0.5, 0.375, 0.5, 0.375, 0.625, 0.375, 0.625, 0.375, 0.5, 0.375, 0.5, 0.375, 0.625, 0.375, 0.625, 0.375, 0.75, 0.375, 0.75, 0.375, 0.625, 0.375, 0.625, 0.375, 0.5, 0.375, 0.5, 0.375, 0.625, 0.375, 0.5, 0.375, 0.5, 0.375, 0.5, 0.375, 0.5, 0.375, 0.75, 0.375, 0.75, 0.375, 0.75, 0.375, 0.75, 0.375, 0.5, 0.375, 0.625, 0.375, 0.625, 0.375, 0.5, 0.375, 0.75, 0.375, 0.625, 0.375, 0.625, 0.375, 0.75, 0.375, 0.625, 0.375, 0.75, 0.375, 0.75, 0.375, 0.625, 0.375, 0.625, 0.375, 0.5, 0.375, 0.5, 0.375, 0.625, 0.375, 0.5, 0.375, 0.5, 0.375, 0.5, 0.375, 0.5, 0.375, 0.75, 0.375, 0.75, 0.375, 0.75, 0.375, 0.75, 0.375, 0.5, 0.375, 0.625, 0.375, 0.625, 0.375, 0.5, 0.375, 0.75, 0.375, 0.625, 0.375, 0.625, 0.375, 0.75, 0.375, 0.5, 0.375, 0.625, 0.375, 0.625, 0.375, 0.5, 0.375, 0.625, 0.375, 0.75, 0.375, 0.75, 0.375, 0.625, 0.375, 0.625, 0.375, 0.75, 0.375, 0.75, 0.375, 0.625, 0.375, 0.75, 0.375, 0.75, 0.375, 0.75, 0.375, 0.75, 0.375, 0.5, 0.375, 0.5, 0.375, 0.5, 0.375, 0.5, 0.375, 0.75, 0.375, 0.625, 0.375, 0.625, 0.375, 0.75, 0.375, 0.75, 0.375, 0.625, 0.375, 0.625, 0.375, 0.75, 0.375, 0.625, 0.375, 0.5, 0.375, 0.5, 0.375, 0.625, 0.375, 0.625, 0.375, 0.75, 0.375, 0.75, 0.375, 0.625, 0.375, 0.75, 0.375, 0.75, 0.375, 0.75, 0.375, 0.75, 0.375, 0.5, 0.375, 0.625, 0.375, 0.625, 0.375, 0.5, 0.375, 0.75, 0.375, 0.625, 0.375, 0.625, 0.375, 0.75, 0.375, 0.75, 0.375, 0.75, 0.375, 0.75, 0.375, 0.75, 0.375, 0.5, 0.375, 0.5, 0.375, 0.5, 0.375, 0.5, 0.375, 0.75, 0.375, 0.75, 0.375, 0.75, 0.375, 0.75, 0.375, 0.625, 0.375, 0.75, 0.375, 0.75, 0.375, 0.625, 0.375, 0.625, 0.375, 0.75, 0.375, 0.75, 0.375, 0.625, 0.375, 0.5, 0.375, 0.625, 0.375, 0.625, 0.375, 0.5, 0.375, 0.5, 0.375, 0.625, 0.375, 0.625, 0.375, 0.5, 0.375, 0.625, 0.375, 0.5, 0.375, 0.5, 0.375, 0.625, 0.375, 0.625, 0.375, 0.75, 0.375, 0.75, 0.375, 0.625, 0.375, 0.75, 0.375, 0.75, 0.375, 0.75, 0.375, 0.75, 0.375, 0.5, 0.375, 0.5, 0.375, 0.5, 0.375, 0.5, 0.375, 0.75, 0.375, 0.625, 0.375, 0.625, 0.375, 0.75, 0.375, 0.75, 0.375, 0.625, 0.375, 0.625, 0.375, 0.75, 0.375, 0.625, 0.375, 0.5, 0.375, 0.5, 0.375, 0.625, 0.375, 0.75, 0.375, 0.625, 0.375, 0.625, 0.375, 0.75, 0.375, 0.5, 0.375, 0.5, 0.375, 0.5, 0.375, 0.5, 0.375, 0.5, 0.375, 0.625, 0.375, 0.625, 0.375, 0.5, 0.375, 0.625, 0.375, 0.5, 0.375, 0.5, 0.375, 0.625, 0.375, 0.5, 0.375, 0.625, 0.375, 0.625, 0.375, 0.5, 0.375, 0.5, 0.375, 0.5, 0.375, 0.5, 0.375, 0.5, 0.375, 0.75, 0.375, 0.75, 0.375, 0.75, 0.375, 0.75, 0.375, 0.625, 0.375, 0.75, 0.375, 0.75, 0.375, 0.625, 0.375, 0.75, 0.375, 0.625, 0.375, 0.625, 0.375, 0.75, 0.375, 0.5, 0.375, 0.625, 0.375, 0.625, 0.375, 0.5, 0.375, 0.5, 0.375, 0.625, 0.375, 0.625, 0.375, 0.5, 0.375, 0.625, 0.375, 0.5, 0.375, 0.5, 0.375, 0.625, 0.375, 0.625, 0.375, 0.75, 0.375, 0.75, 0.375, 0.625, 0.375, 0.75, 0.375, 0.75, 0.375, 0.75, 0.375, 0.75, 0.375, 0.5, 0.375, 0.5, 0.375, 0.5, 0.375, 0.5, 0.375, 0.75, 0.375, 0.625, 0.375, 0.625, 0.375, 0.75, 0.375, 0.75, 0.375, 0.625, 0.375, 0.625, 0.375, 0.75, 0.375, 0.625, 0.375, 0.5, 0.375, 0.5, 0.375, 0.625, 0.375, 0.625, 0.375, 0.5, 0.375, 0.5, 0.375, 0.625, 0.375, 0.625, 0.375, 0.75, 0.375, 0.75, 0.375, 0.625, 0.375, 0.5, 0.375, 0.5, 0.375, 0.5, 0.375, 0.5, 0.375, 0.75, 0.375, 0.75, 0.375, 0.75, 0.375, 0.75, 0.375, 0.5, 0.375, 0.625, 0.375, 0.625, 0.375, 0.5, 0.375, 0.5, 0.375, 0.5, 0.375, 0.5, 0.375, 0.5, 0.375, 0.75, 0.375, 0.75, 0.375, 0.75, 0.375, 0.75, 0.375, 0.625, 0.375, 0.75, 0.375, 0.75, 0.375, 0.625, 0.375, 0.75, 0.375, 0.625, 0.375, 0.625, 0.375, 0.75, 0.375, 0.5, 0.375, 0.625, 0.375, 0.625, 0.375, 0.5, 0.375, 0.75, 0.375, 0.625, 0.375, 0.625, 0.375, 0.75, 0.375, 0.625, 0.375, 0.5, 0.375, 0.5, 0.375, 0.625, 0.375, 0.625, 0.375, 0.75, 0.375, 0.75, 0.375, 0.625, 0.375, 0.625, 0.375, 0.5, 0.375, 0.5, 0.375, 0.625, 0.375, 0.5, 0.375, 0.5, 0.375, 0.5, 0.375, 0.5, 0.375, 0.75, 0.375, 0.75, 0.375, 0.75, 0.375, 0.75, 0.375, 0.75, 0.375, 0.625, 0.375, 0.625, 0.375, 0.75, 0.375, 0.5, 0.375, 0.625, 0.375, 0.625, 0.375, 0.5, 0.375, 0.75, 0.375, 0.75, 0.375, 0.75, 0.375, 0.75, 0.375, 0.625, 0.375, 0.5, 0.375, 0.5, 0.375, 0.625, 0.375, 0.625, 0.375, 0.5, 0.375, 0.5, 0.375, 0.625, 0.375, 0.5, 0.375, 0.5, 0.375, 0.5, 0.375, 0.5, 0.375, 0.5, 0.375, 0.625, 0.375, 0.625, 0.375, 0.5, 0.375, 0.625, 0.375, 0.75, 0.375, 0.75, 0.375, 0.625, 0.375, 0.75, 0.375, 0.75, 0.375, 0.75, 0.375, 0.75, 0.375, 0.625, 0.375, 0.75, 0.375, 0.75, 0.375, 0.625, 0.375, 0.5, 0.375, 0.5, 0.375, 0.5, 0.375, 0.5, 0.375, 0.75, 0.375, 0.625, 0.375, 0.625, 0.375, 0.75, 0.375, 0.75, 0.375, 0.625, 0.375, 0.625, 0.375, 0.75, 0.375, 0.5, 0.375, 0.625, 0.375, 0.625, 0.375, 0.5, 0.375, 0.75, 0.375, 0.75, 0.375, 0.75, 0.375, 0.75, 0.375, 0.625, 0.375, 0.75, 0.375, 0.75, 0.375, 0.625, 0.375, 0.625, 0.375, 0.5, 0.375, 0.5, 0.375, 0.625, 0.375, 0.5, 0.375, 0.5, 0.375, 0.5, 0.375, 0.5, 0.375, 0.75, 0.375, 0.625, 0.375, 0.625, 0.375, 0.75, 0.375, 0.625, 0.375, 0.75, 0.375, 0.75, 0.375, 0.625, 0.375, 0.75, 0.375, 0.75, 0.375, 0.75, 0.375, 0.75, 0.375, 0.5, 0.375, 0.5, 0.375, 0.5, 0.375, 0.5, 0.375, 0.625, 0.375, 0.5, 0.375, 0.5, 0.375, 0.625, 0.375, 0.5, 0.375, 0.5, 0.375, 0.5, 0.375, 0.5, 0.375, 0.5, 0.375, 0.625, 0.375, 0.625, 0.375, 0.5, 0.375, 0.625, 0.375, 0.75, 0.375, 0.75, 0.375, 0.625, 0.375, 0.5, 0.375, 0.625, 0.375, 0.625, 0.375, 0.5, 0.375, 0.75, 0.375, 0.75, 0.375, 0.75, 0.375, 0.75, 0.375, 0.75, 0.375, 0.625, 0.375, 0.625, 0.375, 0.75, 0.375, 0.625, 0.375, 0.5, 0.375, 0.5, 0.375, 0.625, 0.375, 0.75, 0.375, 0.625, 0.375, 0.625, 0.375, 0.75, 0.375, 0.5, 0.375, 0.625, 0.375, 0.625, 0.375, 0.5, 0.375, 0.75, 0.375, 0.75, 0.375, 0.75, 0.375, 0.75, 0.375, 0.625, 0.375, 0.75, 0.375, 0.75, 0.375, 0.625, 0.375, 0.625, 0.375, 0.5, 0.375, 0.5, 0.375, 0.625, 0.375, 0.5, 0.375, 0.5, 0.375, 0.5, 0.375, 0.5, 0.375, 0.75, 0.375, 0.625, 0.375, 0.625, 0.375, 0.75, 0.375, 0.625, 0.375, 0.5, 0.375, 0.5, 0.375, 0.625, 0.375, 0.75, 0.375, 0.75, 0.375, 0.75, 0.375, 0.75, 0.375, 0.75, 0.375, 0.625, 0.375, 0.625, 0.375, 0.75, 0.375, 0.625, 0.375, 0.5, 0.375, 0.5, 0.375, 0.625, 0.375, 0.5, 0.375, 0.5, 0.375, 0.5, 0.375, 0.5, 0.375, 0.5, 0.375, 0.625, 0.375, 0.625, 0.375, 0.5, 0.375, 0.625, 0.375, 0.75, 0.375, 0.75, 0.375, 0.625, 0.375, 0.5, 0.375, 0.5, 0.375, 0.5, 0.375, 0.5, 0.375, 0.625, 0.375, 0.75, 0.375, 0.75, 0.375, 0.625, 0.375, 0.5, 0.375, 0.625, 0.375, 0.625, 0.375, 0.5, 0.375, 0.75, 0.375, 0.75, 0.375, 0.75, 0.375, 0.75, 0.375, 0.5, 0.375, 0.5, 0.375, 0.5, 0.375, 0.5, 0.375, 0.5, 0.375, 0.625, 0.375, 0.625, 0.375, 0.5, 0.375, 0.625, 0.375, 0.75, 0.375, 0.75, 0.375, 0.625, 0.375, 0.5, 0.375, 0.625, 0.375, 0.625, 0.375, 0.5, 0.375, 0.75, 0.375, 0.75, 0.375, 0.75, 0.375, 0.75, 0.375, 0.5, 0.375, 0.5, 0.375, 0.5, 0.375, 0.5, 0.375, 0.625, 0.375, 0.5, 0.375, 0.5, 0.375, 0.625, 0.375, 0.625, 0.375, 0.5, 0.375, 0.5, 0.375, 0.625, 0.375, 0.625, 0.375, 0.75, 0.375, 0.75, 0.375, 0.625, 0.375, 0.625, 0.375, 0.5, 0.375, 0.5, 0.375, 0.625, 0.375, 0.5, 0.375, 0.5, 0.375, 0.5, 0.375, 0.5, 0.375, 0.75, 0.375, 0.75, 0.375, 0.75, 0.375, 0.75, 0.375, 0.5, 0.375, 0.625, 0.375, 0.625, 0.375, 0.5, 0.375, 0.75, 0.375, 0.625, 0.375, 0.625, 0.375, 0.75, 0.375, 0.625, 0.375, 0.75, 0.375, 0.75, 0.375, 0.625, 0.375, 0.625, 0.375, 0.5, 0.375, 0.5, 0.375, 0.625, 0.375, 0.5, 0.375, 0.5, 0.375, 0.5, 0.375, 0.5, 0.375, 0.75, 0.375, 0.75, 0.375, 0.75, 0.375, 0.75, 0.375, 0.5, 0.375, 0.625, 0.375, 0.625, 0.375, 0.5, 0.375, 0.75, 0.375, 0.625, 0.375, 0.625, 0.375, 0.75, 0.375, 0.5, 0.375, 0.625, 0.375, 0.625, 0.375, 0.5, 0.375, 0.625, 0.375, 0.75, 0.375, 0.75, 0.375, 0.625, 0.375, 0.625, 0.375, 0.75, 0.375, 0.75, 0.375, 0.625, 0.375, 0.75, 0.375, 0.75, 0.375, 0.75, 0.375, 0.75, 0.375, 0.5, 0.375, 0.5, 0.375, 0.5, 0.375, 0.5, 0.375, 0.75, 0.375, 0.625, 0.375, 0.625, 0.375, 0.75, 0.375, 0.75, 0.375, 0.625, 0.375, 0.625, 0.375, 0.75, 0.375, 0.625, 0.375, 0.5, 0.375, 0.5, 0.375, 0.625, 0.375, 0.625, 0.375, 0.75, 0.375, 0.75, 0.375, 0.625, 0.375, 0.75, 0.375, 0.75, 0.375, 0.75, 0.375, 0.75, 0.375, 0.5, 0.375, 0.625, 0.375, 0.625, 0.375, 0.5, 0.375, 0.75, 0.375, 0.625, 0.375, 0.625, 0.375, 0.75, 0.375, 0.75, 0.375, 0.75, 0.375, 0.75, 0.375, 0.75, 0.375, 0.5, 0.375, 0.5, 0.375, 0.5, 0.375, 0.5, 0.375, 0.75, 0.375, 0.75, 0.375, 0.75, 0.375, 0.75, 0.375, 0.625, 0.375, 0.75, 0.375, 0.75, 0.375, 0.625, 0.375, 0.625, 0.375, 0.75, 0.375, 0.75, 0.375, 0.625, 0.375, 0.5, 0.375, 0.625, 0.375, 0.625, 0.375, 0.5, 0.375, 0.5, 0.375, 0.625, 0.375, 0.625, 0.375, 0.5, 0.375, 0.625, 0.375, 0.5, 0.375, 0.5, 0.375, 0.625, 0.375, 0.625, 0.375, 0.75, 0.375, 0.75, 0.375, 0.625, 0.375, 0.75, 0.375, 0.75, 0.375, 0.75, 0.375, 0.75, 0.375, 0.5, 0.375, 0.5, 0.375, 0.5, 0.375, 0.5, 0.375, 0.75, 0.375, 0.625, 0.375, 0.625, 0.375, 0.75, 0.375, 0.75, 0.375, 0.625, 0.375, 0.625, 0.375, 0.75, 0.375, 0.625, 0.375, 0.5, 0.375, 0.5, 0.375, 0.625, 0.375, 0.75, 0.375, 0.625, 0.375, 0.625, 0.375, 0.75, 0.375, 0.5, 0.375, 0.5, 0.375, 0.5, 0.375, 0.5, 0.375, 0.5, 0.375, 0.625, 0.375, 0.625, 0.375, 0.5, 0.375, 0.625, 0.375, 0.5, 0.375, 0.5, 0.375, 0.625, 0.375, 0.5, 0.375, 0.625, 0.375, 0.625, 0.375, 0.5, 0.375, 0.5, 0.375, 0.5, 0.375, 0.5, 0.375, 0.5, 0.375, 0.75, 0.375, 0.75, 0.375, 0.75, 0.375, 0.75, 0.375, 0.625, 0.375, 0.75, 0.375, 0.75, 0.375, 0.625, 0.375, 0.75, 0.375, 0.625, 0.375, 0.625, 0.375, 0.75, 0.375, 0.5, 0.375, 0.625, 0.375, 0.625, 0.375, 0.5, 0.375, 0.5, 0.375, 0.625, 0.375, 0.625, 0.375, 0.5, 0.375, 0.625, 0.375, 0.5, 0.375, 0.5, 0.375, 0.625, 0.375, 0.625, 0.375, 0.75, 0.375, 0.75, 0.375, 0.625, 0.375, 0.75, 0.375, 0.75, 0.375, 0.75, 0.375, 0.75, 0.375, 0.5, 0.375, 0.5, 0.375, 0.5, 0.375, 0.5, 0.375, 0.75, 0.375, 0.625, 0.375, 0.625, 0.375, 0.75, 0.375, 0.75, 0.375, 0.625, 0.375, 0.625, 0.375, 0.75, 0.375, 0.625, 0.375, 0.5, 0.375, 0.5, 0.375, 0.625, 0.375, 0.625, 0.375, 0.5, 0.375, 0.5, 0.375, 0.625, 0.375, 0.625, 0.375, 0.75, 0.375, 0.75, 0.375, 0.625, 0.375, 0.5, 0.375, 0.5, 0.375, 0.5, 0.375, 0.5, 0.375, 0.75, 0.375, 0.75, 0.375, 0.75, 0.375, 0.75, 0.375, 0.5, 0.375, 0.625, 0.375, 0.625, 0.375, 0.5, 0.375, 0.5, 0.375, 0.5, 0.375, 0.5, 0.375, 0.5, 0.375, 0.75, 0.375, 0.75, 0.375, 0.75, 0.375, 0.75, 0.375, 0.625, 0.375, 0.75, 0.375, 0.75, 0.375, 0.625, 0.375, 0.75, 0.375, 0.625, 0.375, 0.625, 0.375, 0.75, 0.375, 0.5, 0.375, 0.625, 0.375, 0.625, 0.375, 0.5, 0.375, 0.75, 0.375, 0.625, 0.375, 0.625, 0.375, 0.75, 0.375, 0.625, 0.375, 0.5, 0.375, 0.5, 0.375, 0.625, 0.375, 0.625, 0.375, 0.75, 0.375, 0.75, 0.375, 0.625, 0.375, 0.625, 0.375, 0.5, 0.375, 0.5, 0.375, 0.625, 0.375, 0.5, 0.375, 0.5, 0.375, 0.5, 0.375, 0.5, 0.375, 0.75, 0.375, 0.75, 0.375, 0.75, 0.375, 0.75, 0.375, 0.75, 0.375, 0.625, 0.375, 0.625, 0.375, 0.75, 0.375, 0.5, 0.375, 0.625, 0.375, 0.625, 0.375, 0.5, 0.375, 0.75, 0.375, 0.75, 0.375, 0.75, 0.375, 0.75, 0.375, 0.625, 0.375, 0.5, 0.375, 0.5, 0.375, 0.625, 0.375, 0.625, 0.375, 0.5, 0.375, 0.5, 0.375, 0.625, 0.375, 0.5, 0.375, 0.5, 0.375, 0.5, 0.375, 0.5, 0.375, 0.5, 0.375, 0.625, 0.375, 0.625, 0.375, 0.5, 0.375, 0.625, 0.375, 0.75, 0.375, 0.75, 0.375, 0.625, 0.375, 0.75, 0.375, 0.75, 0.375, 0.75, 0.375, 0.75, 0.375, 0.625, 0.375, 0.75, 0.375, 0.75, 0.375, 0.625, 0.375, 0.5, 0.375, 0.5, 0.375, 0.5, 0.375, 0.5, 0.375, 0.75, 0.375, 0.625, 0.375, 0.625, 0.375, 0.75, 0.375, 0.75, 0.375, 0.625, 0.375, 0.625, 0.375, 0.75, 0.375, 0.5, 0.375, 0.625, 0.375, 0.625, 0.375, 0.5, 0.375, 0.75, 0.375, 0.75, 0.375, 0.75, 0.375, 0.75, 0.375, 0.625, 0.375, 0.75, 0.375, 0.75, 0.375, 0.625, 0.375, 0.625, 0.375, 0.5, 0.375, 0.5, 0.375, 0.625, 0.375, 0.5, 0.375, 0.5, 0.375, 0.5, 0.375, 0.5, 0.375, 0.75, 0.375, 0.625, 0.375, 0.625, 0.375, 0.75, 0.375, 0.625, 0.375, 0.75, 0.375, 0.75, 0.375, 0.625, 0.375, 0.75, 0.375, 0.75, 0.375, 0.75, 0.375, 0.75, 0.375, 0.5, 0.375, 0.5, 0.375, 0.5, 0.375, 0.5, 0.375, 0.625, 0.375, 0.5, 0.375, 0.5, 0.375, 0.625, 0.375, 0.5, 0.375, 0.5, 0.375, 0.5, 0.375, 0.5, 0.375, 0.5, 0.375, 0.625, 0.375, 0.625, 0.375, 0.5, 0.375, 0.625, 0.375, 0.75, 0.375, 0.75, 0.375, 0.625, 0.375, 0.5, 0.375, 0.625, 0.375, 0.625, 0.375, 0.5, 0.375, 0.75, 0.375, 0.75, 0.375, 0.75, 0.375, 0.75, 0.375, 0.75, 0.375, 0.625, 0.375, 0.625, 0.375, 0.75, 0.375, 0.625, 0.375, 0.5, 0.375, 0.5, 0.375, 0.625, 0.375, 0.75, 0.375, 0.625, 0.375, 0.625, 0.375, 0.75, 0.375, 0.5, 0.375, 0.625, 0.375, 0.625, 0.375, 0.5, 0.375, 0.75, 0.375, 0.75, 0.375, 0.75, 0.375, 0.75, 0.375, 0.625, 0.375, 0.75, 0.375, 0.75, 0.375, 0.625, 0.375, 0.625, 0.375, 0.5, 0.375, 0.5, 0.375, 0.625, 0.375, 0.5, 0.375, 0.5, 0.375, 0.5, 0.375, 0.5, 0.375, 0.75, 0.375, 0.625, 0.375, 0.625, 0.375, 0.75, 0.375, 0.625, 0.375, 0.5, 0.375, 0.5, 0.375, 0.625, 0.375, 0.75, 0.375, 0.75, 0.375, 0.75, 0.375, 0.75, 0.375, 0.75, 0.375, 0.625, 0.375, 0.625, 0.375, 0.75, 0.375, 0.625, 0.375, 0.5, 0.375, 0.5, 0.375, 0.625, 0.375, 0.5, 0.375, 0.5, 0.375, 0.5, 0.375, 0.5, 0.375, 0.5, 0.375, 0.625, 0.375, 0.625, 0.375, 0.5, 0.375, 0.625, 0.375, 0.75, 0.375, 0.75, 0.375, 0.625, 0.375, 0.5, 0.375, 0.5, 0.375, 0.5, 0.375, 0.5, 0.375, 0.625, 0.375, 0.75, 0.375, 0.75, 0.375, 0.625, 0.375, 0.5, 0.375, 0.625, 0.375, 0.625, 0.375, 0.5, 0.375, 0.75, 0.375, 0.75, 0.375, 0.75, 0.375, 0.75, 0.375, 0.125, 0.375, 0.25, 0.375, 0.75, 0.375, 0.625, 0.375, 0.0, 0.375, 0.125, 0.375, 0.625, 0.375, 0.5, 0.375, 0.375, 0.375, 0.469, 0.375, 0.4942, 0.375, 0.4761, 0.375, 0.6255, 0.375, 0.5246, 0.375, 0.5, 0.375, 0.625, 0.375, 0.6254, 0.375, 0.625, 0.375, 0.5, 0.375, 0.5, 0.375, 0.375, 0.375, 0.4748, 0.375, 0.6819, 0.375, 0.6567, 0.375, 0.0906, 0.375, 0.2726, 0.375, 0.4748, 0.375, 0.375, 0.375, 0.75, 0.375, 0.75, 0.375, 0.625, 0.375, 0.6254, 0.375, 0.7285, 0.375, 0.6255, 0.375, 0.625, 0.375, 0.75, 0.375, 0.2779, 0.375, 0.375, 0.375, 0.4761, 0.375, 0.4706, 0.625, 0.5427, 0.711, 0.5427, 0.711, 0.625, 0.625, 0.625, 0.797, 0.5427, 0.711, 0.5427, 0.7373, 0.5139, 0.8496, 0.5139, 0.625, 0.7073, 0.711, 0.7073, 0.7373, 0.7361, 0.625, 0.7361, 0.8496, 0.5139, 0.7373, 0.5139, 0.75, 0.5, 0.875, 0.5, 0.625, 0.7361, 0.7373, 0.7361, 0.75, 0.75, 0.625, 0.75, 0.375, 0.2779, 0.6075, 0.2811, 0.6064, 0.3624, 0.375, 0.375, 0.375, 0.6567, 0.6045, 0.7811, 0.6063, 0.8876, 0.375, 0.875, 0.625, 0.625, 0.711, 0.625, 0.711, 0.7073, 0.625, 0.7073, 0.375, 0.5, 0.375, 0.5, 0.375, 0.5, 0.375, 0.5246, 0.375, 0.75, 0.375, 0.75, 0.375, 0.75, 0.375, 0.75, 0.375, 0.5, 0.375, 0.5, 0.375, 0.5, 0.375, 0.5, 0.375, 0.5, 0.375, 0.5, 0.375, 0.5, 0.375, 0.5, 0.375, 0.75, 0.375, 0.75, 0.375, 0.75, 0.375, 0.75, 0.375, 0.5, 0.375, 0.5, 0.375, 0.5, 0.375, 0.5, 0.375, 0.5, 0.375, 0.5, 0.375, 0.5, 0.375, 0.5, 0.375, 0.75, 0.375, 0.75, 0.375, 0.75, 0.375, 0.75, 0.375, 0.75, 0.375, 0.75, 0.375, 0.75, 0.375, 0.75, 0.375, 0.5, 0.375, 0.5, 0.375, 0.5, 0.375, 0.5, 0.375, 0.5, 0.375, 0.5, 0.375, 0.5, 0.375, 0.5, 0.375, 0.75, 0.375, 0.75, 0.375, 0.75, 0.375, 0.75, 0.375, 0.75, 0.375, 0.75, 0.375, 0.75, 0.375, 0.75, 0.375, 0.5, 0.375, 0.5, 0.375, 0.5, 0.375, 0.5, 0.375, 0.5, 0.375, 0.5, 0.375, 0.5, 0.375, 0.5, 0.375, 0.75, 0.375, 0.75, 0.375, 0.75, 0.375, 0.75, 0.375, 0.5, 0.375, 0.5, 0.375, 0.5, 0.375, 0.5, 0.375, 0.75, 0.375, 0.75, 0.375, 0.75, 0.375, 0.75, 0.375, 0.75, 0.375, 0.75, 0.375, 0.75, 0.375, 0.75, 0.375, 0.75, 0.375, 0.75, 0.375, 0.75, 0.375, 0.75, 0.375, 0.5, 0.375, 0.5, 0.375, 0.5, 0.375, 0.5, 0.375, 0.5, 0.375, 0.5, 0.375, 0.5, 0.375, 0.5, 0.375, 0.75, 0.375, 0.75, 0.375, 0.75, 0.375, 0.75, 0.375, 0.75, 0.375, 0.75, 0.375, 0.75, 0.375, 0.75, 0.375, 0.5, 0.375, 0.5, 0.375, 0.5, 0.375, 0.5, 0.375, 0.5, 0.375, 0.5, 0.375, 0.5, 0.375, 0.5, 0.375, 0.75, 0.375, 0.75, 0.375, 0.75, 0.375, 0.75, 0.375, 0.75, 0.375, 0.75, 0.375, 0.75, 0.375, 0.75, 0.375, 0.5, 0.375, 0.5, 0.375, 0.5, 0.375, 0.5, 0.375, 0.5, 0.375, 0.5, 0.375, 0.5, 0.375, 0.5, 0.375, 0.75, 0.375, 0.75, 0.375, 0.75, 0.375, 0.75, 0.375, 0.75, 0.375, 0.75, 0.375, 0.75, 0.375, 0.75, 0.375, 0.5, 0.375, 0.5, 0.375, 0.5, 0.375, 0.5, 0.375, 0.5, 0.375, 0.5, 0.375, 0.5, 0.375, 0.5, 0.375, 0.75, 0.375, 0.75, 0.375, 0.75, 0.375, 0.75, 0.375, 0.75, 0.375, 0.75, 0.375, 0.75, 0.375, 0.75, 0.375, 0.5, 0.375, 0.5, 0.375, 0.5, 0.375, 0.5, 0.375, 0.5, 0.375, 0.5, 0.375, 0.5, 0.375, 0.5, 0.375, 0.75, 0.375, 0.75, 0.375, 0.75, 0.375, 0.75, 0.375, 0.75, 0.375, 0.75, 0.375, 0.75, 0.375, 0.75, 0.375, 0.5, 0.375, 0.5, 0.375, 0.5, 0.375, 0.5, 0.375, 0.5, 0.375, 0.5, 0.375, 0.5, 0.375, 0.5, 0.375, 0.75, 0.375, 0.75, 0.375, 0.75, 0.375, 0.75, 0.375, 0.75, 0.375, 0.75, 0.375, 0.75, 0.375, 0.75, 0.375, 0.5, 0.375, 0.5, 0.375, 0.5, 0.375, 0.5, 0.375, 0.5, 0.375, 0.5, 0.375, 0.5, 0.375, 0.5, 0.375, 0.75, 0.375, 0.75, 0.375, 0.75, 0.375, 0.75, 0.375, 0.75, 0.375, 0.75, 0.375, 0.75, 0.375, 0.75, 0.375, 0.5, 0.375, 0.5, 0.375, 0.5, 0.375, 0.5, 0.375, 0.5, 0.375, 0.5, 0.375, 0.5, 0.375, 0.5, 0.375, 0.75, 0.375, 0.75, 0.375, 0.75, 0.375, 0.75, 0.375, 0.75, 0.375, 0.75, 0.375, 0.75, 0.375, 0.75, 0.375, 0.5, 0.375, 0.5, 0.375, 0.5, 0.375, 0.5, 0.375, 0.5, 0.375, 0.5, 0.375, 0.5, 0.375, 0.5, 0.375, 0.75, 0.375, 0.75, 0.375, 0.75, 0.375, 0.75, 0.375, 0.75, 0.375, 0.75, 0.375, 0.75, 0.375, 0.75, 0.375, 0.5, 0.375, 0.5, 0.375, 0.5, 0.375, 0.5, 0.375, 0.5, 0.375, 0.5, 0.375, 0.5, 0.375, 0.5, 0.375, 0.75, 0.375, 0.75, 0.375, 0.75, 0.375, 0.75, 0.375, 0.75, 0.375, 0.75, 0.375, 0.75, 0.375, 0.75, 0.375, 0.5, 0.375, 0.5, 0.375, 0.5, 0.375, 0.5, 0.375, 0.5, 0.375, 0.5, 0.375, 0.5, 0.375, 0.5, 0.375, 0.75, 0.375, 0.75, 0.375, 0.75, 0.375, 0.75, 0.375, 0.75, 0.375, 0.75, 0.375, 0.75, 0.375, 0.75, 0.375, 0.5, 0.375, 0.5, 0.375, 0.5, 0.375, 0.5, 0.375, 0.75, 0.375, 0.75, 0.375, 0.75, 0.375, 0.7285, 0.375, 0.5, 0.375, 0.5, 0.375, 0.5, 0.375, 0.5, 0.375, 0.5, 0.375, 0.5, 0.375, 0.5, 0.375, 0.5, 0.375, 0.75, 0.375, 0.75, 0.375, 0.75, 0.375, 0.75, 0.375, 0.5, 0.375, 0.5, 0.375, 0.5, 0.375, 0.5, 0.375, 0.5, 0.375, 0.5, 0.375, 0.5, 0.375, 0.5, 0.375, 0.75, 0.375, 0.75, 0.375, 0.75, 0.375, 0.75, 0.375, 0.75, 0.375, 0.75, 0.375, 0.75, 0.375, 0.75, 0.375, 0.5, 0.375, 0.5, 0.375, 0.5, 0.375, 0.5, 0.375, 0.5, 0.375, 0.5, 0.375, 0.5, 0.375, 0.5, 0.375, 0.75, 0.375, 0.75, 0.375, 0.75, 0.375, 0.75, 0.375, 0.75, 0.375, 0.75, 0.375, 0.75, 0.375, 0.75, 0.375, 0.5, 0.375, 0.5, 0.375, 0.5, 0.375, 0.5, 0.375, 0.5, 0.375, 0.5, 0.375, 0.5, 0.375, 0.5, 0.375, 0.75, 0.375, 0.75, 0.375, 0.75, 0.375, 0.75, 0.375, 0.5, 0.375, 0.5, 0.375, 0.5, 0.375, 0.5, 0.375, 0.75, 0.375, 0.75, 0.375, 0.75, 0.375, 0.75, 0.375, 0.75, 0.375, 0.75, 0.375, 0.75, 0.375, 0.75, 0.375, 0.75, 0.375, 0.75, 0.375, 0.75, 0.375, 0.75, 0.375, 0.5, 0.375, 0.5, 0.375, 0.5, 0.375, 0.5, 0.375, 0.5, 0.375, 0.5, 0.375, 0.5, 0.375, 0.5, 0.375, 0.75, 0.375, 0.75, 0.375, 0.75, 0.375, 0.75, 0.375, 0.75, 0.375, 0.75, 0.375, 0.75, 0.375, 0.75, 0.375, 0.5, 0.375, 0.5, 0.375, 0.5, 0.375, 0.5, 0.375, 0.5, 0.375, 0.5, 0.375, 0.5, 0.375, 0.5, 0.375, 0.75, 0.375, 0.75, 0.375, 0.75, 0.375, 0.75, 0.375, 0.75, 0.375, 0.75, 0.375, 0.75, 0.375, 0.75, 0.375, 0.5, 0.375, 0.5, 0.375, 0.5, 0.375, 0.5, 0.375, 0.5, 0.375, 0.5, 0.375, 0.5, 0.375, 0.5, 0.375, 0.75, 0.375, 0.75, 0.375, 0.75, 0.375, 0.75, 0.375, 0.75, 0.375, 0.75, 0.375, 0.75, 0.375, 0.75, 0.375, 0.5, 0.375, 0.5, 0.375, 0.5, 0.375, 0.5, 0.375, 0.5, 0.375, 0.5, 0.375, 0.5, 0.375, 0.5, 0.375, 0.75, 0.375, 0.75, 0.375, 0.75, 0.375, 0.75, 0.375, 0.75, 0.375, 0.75, 0.375, 0.75, 0.375, 0.75, 0.375, 0.5, 0.375, 0.5, 0.375, 0.5, 0.375, 0.5, 0.375, 0.5, 0.375, 0.5, 0.375, 0.5, 0.375, 0.5, 0.375, 0.75, 0.375, 0.75, 0.375, 0.75, 0.375, 0.75, 0.375, 0.75, 0.375, 0.75, 0.375, 0.75, 0.375, 0.75, 0.375, 0.5, 0.375, 0.5, 0.375, 0.5, 0.375, 0.5, 0.375, 0.5, 0.375, 0.5, 0.375, 0.5, 0.375, 0.5, 0.375, 0.75, 0.375, 0.75, 0.375, 0.75, 0.375, 0.75, 0.375, 0.75, 0.375, 0.75, 0.375, 0.75, 0.375, 0.75, 0.375, 0.5, 0.375, 0.5, 0.375, 0.5, 0.375, 0.5, 0.375, 0.5, 0.375, 0.5, 0.375, 0.5, 0.375, 0.5, 0.375, 0.75, 0.375, 0.75, 0.375, 0.75, 0.375, 0.75, 0.375, 0.75, 0.375, 0.75, 0.375, 0.75, 0.375, 0.75, 0.375, 0.5, 0.375, 0.5, 0.375, 0.5, 0.375, 0.5, 0.375, 0.5, 0.375, 0.5, 0.375, 0.5, 0.375, 0.5, 0.375, 0.75, 0.375, 0.75, 0.375, 0.75, 0.375, 0.75, 0.375, 0.75, 0.375, 0.75, 0.375, 0.75, 0.375, 0.75, 0.375, 0.5, 0.375, 0.5, 0.375, 0.5, 0.375, 0.5, 0.375, 0.5, 0.375, 0.5, 0.375, 0.5, 0.375, 0.5, 0.375, 0.75, 0.375, 0.75, 0.375, 0.75, 0.375, 0.75, 0.375, 0.75, 0.375, 0.75, 0.375, 0.75, 0.375, 0.75, 0.375, 0.5, 0.375, 0.5, 0.375, 0.5, 0.375, 0.5, 0.375, 0.5, 0.375, 0.5, 0.375, 0.5, 0.375, 0.5, 0.375, 0.75, 0.375, 0.75, 0.375, 0.75, 0.375, 0.75, 0.375, 0.75, 0.375, 0.75, 0.375, 0.75, 0.375, 0.75, 0.375, 0.5, 0.375, 0.5, 0.375, 0.5, 0.375, 0.5, 0.375, 0.5, 0.375, 0.5, 0.375, 0.5, 0.375, 0.5, 0.375, 0.75, 0.375, 0.75, 0.375, 0.75, 0.375, 0.75, 0.375, 0.75, 0.375, 0.75, 0.375, 0.75, 0.375, 0.75, 0.375, 0.469, 0.6045, 0.4689, 0.625, 0.5, 0.375, 0.5, 0.3751, 0.9689, 0.6075, 0.9689, 0.625, 1.0, 0.375, 1.0, 0.6045, 0.7811, 0.375, 0.6567, 0.375, 0.75, 0.625, 0.75, 0.6075, 0.2811, 0.375, 0.2779, 0.375, 0.25, 0.625, 0.25, 0.6075, 0.9689, 0.6063, 0.8876, 0.625, 0.875, 0.625, 1.0, 0.6045, 0.4689, 0.6064, 0.3624, 0.625, 0.375, 0.625, 0.5, 0.375, 0.4942, 0.375, 0.469, 0.375, 0.5, 0.375, 0.5, 0.375, 0.6567, 0.375, 0.6819, 0.375, 0.75, 0.375, 0.75, 0.375, 0.2726, 0.375, 0.0906, 0.375, 0.0, 0.375, 0.5, 0.375, 0.2779, 0.375, 0.4706, 0.375, 0.75, 0.375, 0.25, 0.375, 0.4706, 0.375, 0.4761, 0.375, 0.625, 0.375, 0.75, 0.375, 0.4748, 0.375, 0.2726, 0.375, 0.5, 0.375, 0.625, 0.6063, 0.8876, 0.6045, 0.7811, 0.625, 0.75, 0.625, 0.875, 0.6064, 0.3624, 0.6075, 0.2811, 0.625, 0.25, 0.625, 0.375, 0.375, 0.4761, 0.375, 0.4942, 0.375, 0.5, 0.375, 0.625, 0.375, 0.6819, 0.375, 0.4748, 0.375, 0.625, 0.375, 0.75, 0.375, 0.75, 0.375, 0.75, 0.375, 0.75, 0.375, 0.75, 0.375, 0.5, 0.375, 0.5, 0.375, 0.5, 0.375, 0.5, 0.375, 0.75, 0.375, 0.75, 0.375, 0.7285, 0.375, 0.75, 0.375, 0.5, 0.375, 0.5, 0.375, 0.5, 0.375, 0.5, 0.375, 0.75, 0.375, 0.75, 0.375, 0.75, 0.375, 0.75, 0.375, 0.5, 0.375, 0.5, 0.375, 0.5, 0.375, 0.5, 0.375, 0.75, 0.375, 0.75, 0.375, 0.75, 0.375, 0.75, 0.375, 0.5, 0.375, 0.5, 0.375, 0.5246, 0.375, 0.5, 0.375, 0.75, 0.375, 0.625, 0.375, 0.6255, 0.375, 0.7285, 0.375, 0.75, 0.375, 0.75, 0.375, 0.6254, 0.375, 0.625, 0.375, 0.625, 0.375, 0.6254, 0.375, 0.5, 0.375, 0.5, 0.375, 0.625, 0.375, 0.5, 0.375, 0.5246, 0.375, 0.6255, 0.375, 0.75, 0.375, 0.75, 0.375, 0.75, 0.375, 0.75, 0.375, 0.5, 0.375, 0.5, 0.375, 0.5, 0.375, 0.5, 0.375, 0.75, 0.375, 0.75, 0.375, 0.75, 0.375, 0.75, 0.375, 0.5, 0.375, 0.5, 0.375, 0.5, 0.375, 0.5, 0.375, 0.5, 0.375, 0.5, 0.375, 0.5, 0.375, 0.5, 0.375, 0.75, 0.375, 0.75, 0.375, 0.75, 0.375, 0.75, 0.375, 0.5, 0.375, 0.625, 0.375, 0.625, 0.375, 0.5, 0.375, 0.625, 0.375, 0.75, 0.375, 0.75, 0.375, 0.625, 0.375, 0.75, 0.375, 0.75, 0.375, 0.75, 0.375, 0.75, 0.375, 0.5, 0.375, 0.5, 0.375, 0.5, 0.375, 0.5, 0.375, 0.75, 0.375, 0.75, 0.375, 0.75, 0.375, 0.75, 0.375, 0.5, 0.375, 0.5, 0.375, 0.5, 0.375, 0.5, 0.375, 0.5, 0.375, 0.5, 0.375, 0.5, 0.375, 0.5, 0.375, 0.75, 0.375, 0.75, 0.375, 0.75, 0.375, 0.75, 0.375, 0.5, 0.375, 0.625, 0.375, 0.625, 0.375, 0.5, 0.375, 0.625, 0.375, 0.75, 0.375, 0.75, 0.375, 0.625])
me_cube.materials.append(mat_material)
me_cube.materials.append(mat_material_001)
me_cube.materials.append(mat_material_002)
me_cube.materials.append(mat_material_003)
me_cube.use_mirror_vertex_groups = False
me_cube.update()
me_icosphere_001 = bpy.data.meshes.new('Icosphere.001')
me_icosphere_001.from_pydata([(0.0, 0.0, -1.0), (0.7236, -0.5257, -0.4472), (-0.2764, -0.8506, -0.4472), (-0.8944, 0.0, -0.4472), (-0.2764, 0.8506, -0.4472), (0.7236, 0.5257, -0.4472), (0.2764, -0.8506, 0.4472), (-0.7236, -0.5257, 0.4472), (-0.7236, 0.5257, 0.4472), (0.2764, 0.8506, 0.4472), (0.8944, 0.0, 0.4472), (0.0, 0.0, 1.0), (-0.1625, -0.5, -0.8507), (0.4253, -0.309, -0.8507), (0.2629, -0.809, -0.5257), (0.8506, 0.0, -0.5257), (0.4253, 0.309, -0.8507), (-0.5257, 0.0, -0.8507), (-0.6882, -0.5, -0.5257), (-0.1625, 0.5, -0.8507), (-0.6882, 0.5, -0.5257), (0.2629, 0.809, -0.5257), (0.9511, -0.309, 0.0), (0.9511, 0.309, 0.0), (0.0, -1.0, 0.0), (0.5878, -0.809, 0.0), (-0.9511, -0.309, 0.0), (-0.5878, -0.809, 0.0), (-0.5878, 0.809, 0.0), (-0.9511, 0.309, 0.0), (0.5878, 0.809, 0.0), (0.0, 1.0, 0.0), (0.6882, -0.5, 0.5257), (-0.2629, -0.809, 0.5257), (-0.8506, 0.0, 0.5257), (-0.2629, 0.809, 0.5257), (0.6882, 0.5, 0.5257), (0.1625, -0.5, 0.8507), (0.5257, 0.0, 0.8507), (-0.4253, -0.309, 0.8507), (-0.4253, 0.309, 0.8507), (0.1625, 0.5, 0.8507)], [], [(0, 13, 12), (1, 13, 15), (0, 12, 17), (0, 17, 19), (0, 19, 16), (1, 15, 22), (2, 14, 24), (3, 18, 26), (4, 20, 28), (5, 21, 30), (1, 22, 25), (2, 24, 27), (3, 26, 29), (4, 28, 31), (5, 30, 23), (6, 32, 37), (7, 33, 39), (8, 34, 40), (9, 35, 41), (10, 36, 38), (38, 41, 11), (38, 36, 41), (36, 9, 41), (41, 40, 11), (41, 35, 40), (35, 8, 40), (40, 39, 11), (40, 34, 39), (34, 7, 39), (39, 37, 11), (39, 33, 37), (33, 6, 37), (37, 38, 11), (37, 32, 38), (32, 10, 38), (23, 36, 10), (23, 30, 36), (30, 9, 36), (31, 35, 9), (31, 28, 35), (28, 8, 35), (29, 34, 8), (29, 26, 34), (26, 7, 34), (27, 33, 7), (27, 24, 33), (24, 6, 33), (25, 32, 6), (25, 22, 32), (22, 10, 32), (30, 31, 9), (30, 21, 31), (21, 4, 31), (28, 29, 8), (28, 20, 29), (20, 3, 29), (26, 27, 7), (26, 18, 27), (18, 2, 27), (24, 25, 6), (24, 14, 25), (14, 1, 25), (22, 23, 10), (22, 15, 23), (15, 5, 23), (16, 21, 5), (16, 19, 21), (19, 4, 21), (19, 20, 4), (19, 17, 20), (17, 3, 20), (17, 18, 3), (17, 12, 18), (12, 2, 18), (15, 16, 5), (15, 13, 16), (13, 0, 16), (12, 14, 2), (12, 13, 14), (13, 1, 14)])
me_icosphere_001.polygons.foreach_set('material_index', [0, 0, 0, 0, 0, 0, 0, 0, 0, 0, 0, 0, 0, 0, 0, 1, 1, 1, 1, 1, 1, 1, 1, 1, 1, 1, 1, 1, 1, 1, 1, 1, 1, 1, 1, 1, 1, 1, 1, 1, 1, 1, 1, 1, 1, 1, 1, 1, 1, 1, 1, 0, 0, 1, 0, 0, 1, 0, 0, 1, 0, 0, 1, 0, 0, 0, 0, 0, 0, 0, 0, 0, 0, 0, 0, 0, 0, 0, 0, 0])
_uv = me_icosphere_001.uv_layers.new(name='UVMap')
_uv.uv.foreach_set('vector', [0.1818, 0.0, 0.2273, 0.07873, 0.1364, 0.07873, 0.2727, 0.1575, 0.3182, 0.07873, 0.3636, 0.1575, 0.9091, 0.0, 0.9545, 0.07873, 0.8636, 0.07873, 0.7273, 0.0, 0.7727, 0.07873, 0.6818, 0.07873, 0.5455, 0.0, 0.5909, 0.07873, 0.5, 0.07873, 0.2727, 0.1575, 0.3636, 0.1575, 0.3182, 0.2362, 0.09091, 0.1575, 0.1818, 0.1575, 0.1364, 0.2362, 0.8182, 0.1575, 0.9091, 0.1575, 0.8636, 0.2362, 0.6364, 0.1575, 0.7273, 0.1575, 0.6818, 0.2362, 0.4545, 0.1575, 0.5455, 0.1575, 0.5, 0.2362, 0.2727, 0.1575, 0.3182, 0.2362, 0.2273, 0.2362, 0.09091, 0.1575, 0.1364, 0.2362, 0.04546, 0.2362, 0.8182, 0.1575, 0.8636, 0.2362, 0.7727, 0.2362, 0.6364, 0.1575, 0.6818, 0.2362, 0.5909, 0.2362, 0.4545, 0.1575, 0.5, 0.2362, 0.4091, 0.2362, 0.1818, 0.3149, 0.2727, 0.3149, 0.2273, 0.3937, 0.0, 0.3149, 0.09091, 0.3149, 0.04546, 0.3937, 0.7273, 0.3149, 0.8182, 0.3149, 0.7727, 0.3937, 0.5455, 0.3149, 0.6364, 0.3149, 0.5909, 0.3937, 0.3636, 0.3149, 0.4545, 0.3149, 0.4091, 0.3937, 0.4091, 0.3937, 0.5, 0.3937, 0.4545, 0.4724, 0.4091, 0.3937, 0.4545, 0.3149, 0.5, 0.3937, 0.4545, 0.3149, 0.5455, 0.3149, 0.5, 0.3937, 0.5909, 0.3937, 0.6818, 0.3937, 0.6364, 0.4724, 0.5909, 0.3937, 0.6364, 0.3149, 0.6818, 0.3937, 0.6364, 0.3149, 0.7273, 0.3149, 0.6818, 0.3937, 0.7727, 0.3937, 0.8636, 0.3937, 0.8182, 0.4724, 0.7727, 0.3937, 0.8182, 0.3149, 0.8636, 0.3937, 0.8182, 0.3149, 0.9091, 0.3149, 0.8636, 0.3937, 0.04546, 0.3937, 0.1364, 0.3937, 0.09091, 0.4724, 0.04546, 0.3937, 0.09091, 0.3149, 0.1364, 0.3937, 0.09091, 0.3149, 0.1818, 0.3149, 0.1364, 0.3937, 0.2273, 0.3937, 0.3182, 0.3937, 0.2727, 0.4724, 0.2273, 0.3937, 0.2727, 0.3149, 0.3182, 0.3937, 0.2727, 0.3149, 0.3636, 0.3149, 0.3182, 0.3937, 0.4091, 0.2362, 0.4545, 0.3149, 0.3636, 0.3149, 0.4091, 0.2362, 0.5, 0.2362, 0.4545, 0.3149, 0.5, 0.2362, 0.5455, 0.3149, 0.4545, 0.3149, 0.5909, 0.2362, 0.6364, 0.3149, 0.5455, 0.3149, 0.5909, 0.2362, 0.6818, 0.2362, 0.6364, 0.3149, 0.6818, 0.2362, 0.7273, 0.3149, 0.6364, 0.3149, 0.7727, 0.2362, 0.8182, 0.3149, 0.7273, 0.3149, 0.7727, 0.2362, 0.8636, 0.2362, 0.8182, 0.3149, 0.8636, 0.2362, 0.9091, 0.3149, 0.8182, 0.3149, 0.04546, 0.2362, 0.09091, 0.3149, 0.0, 0.3149, 0.04546, 0.2362, 0.1364, 0.2362, 0.09091, 0.3149, 0.1364, 0.2362, 0.1818, 0.3149, 0.09091, 0.3149, 0.2273, 0.2362, 0.2727, 0.3149, 0.1818, 0.3149, 0.2273, 0.2362, 0.3182, 0.2362, 0.2727, 0.3149, 0.3182, 0.2362, 0.3636, 0.3149, 0.2727, 0.3149, 0.5, 0.2362, 0.5909, 0.2362, 0.5455, 0.3149, 0.5, 0.2362, 0.5455, 0.1575, 0.5909, 0.2362, 0.5455, 0.1575, 0.6364, 0.1575, 0.5909, 0.2362, 0.6818, 0.2362, 0.7727, 0.2362, 0.7273, 0.3149, 0.6818, 0.2362, 0.7273, 0.1575, 0.7727, 0.2362, 0.7273, 0.1575, 0.8182, 0.1575, 0.7727, 0.2362, 0.8636, 0.2362, 0.9545, 0.2362, 0.9091, 0.3149, 0.8636, 0.2362, 0.9091, 0.1575, 0.9545, 0.2362, 0.9091, 0.1575, 1.0, 0.1575, 0.9545, 0.2362, 0.1364, 0.2362, 0.2273, 0.2362, 0.1818, 0.3149, 0.1364, 0.2362, 0.1818, 0.1575, 0.2273, 0.2362, 0.1818, 0.1575, 0.2727, 0.1575, 0.2273, 0.2362, 0.3182, 0.2362, 0.4091, 0.2362, 0.3636, 0.3149, 0.3182, 0.2362, 0.3636, 0.1575, 0.4091, 0.2362, 0.3636, 0.1575, 0.4545, 0.1575, 0.4091, 0.2362, 0.5, 0.07873, 0.5455, 0.1575, 0.4545, 0.1575, 0.5, 0.07873, 0.5909, 0.07873, 0.5455, 0.1575, 0.5909, 0.07873, 0.6364, 0.1575, 0.5455, 0.1575, 0.6818, 0.07873, 0.7273, 0.1575, 0.6364, 0.1575, 0.6818, 0.07873, 0.7727, 0.07873, 0.7273, 0.1575, 0.7727, 0.07873, 0.8182, 0.1575, 0.7273, 0.1575, 0.8636, 0.07873, 0.9091, 0.1575, 0.8182, 0.1575, 0.8636, 0.07873, 0.9545, 0.07873, 0.9091, 0.1575, 0.9545, 0.07873, 1.0, 0.1575, 0.9091, 0.1575, 0.3636, 0.1575, 0.4091, 0.07873, 0.4545, 0.1575, 0.3636, 0.1575, 0.3182, 0.07873, 0.4091, 0.07873, 0.3182, 0.07873, 0.3636, 0.0, 0.4091, 0.07873, 0.1364, 0.07873, 0.1818, 0.1575, 0.09091, 0.1575, 0.1364, 0.07873, 0.2273, 0.07873, 0.1818, 0.1575, 0.2273, 0.07873, 0.2727, 0.1575, 0.1818, 0.1575])
me_icosphere_001.materials.append(mat_material_002)
me_icosphere_001.materials.append(mat_material_003)
me_icosphere_001.update()
me_cube_001 = bpy.data.meshes.new('Cube.001')
me_cube_001.from_pydata([(-0.6817, 1.0, -1.8), (-0.6817, -1.0, -1.8), (-0.315, 1.0, -1.8), (-0.315, -1.0, -1.8), (-0.7135, 1.863e-09, -1.8), (-0.2833, 1.863e-09, -1.8), (-0.2833, 1.863e-09, -1.289), (-0.7109, 0.05639, -1.289), (-0.4983, 1.668, -1.8), (-0.4983, -1.687, -1.8), (-0.4983, 9.313e-10, -1.849), (-0.4971, 1.715, -1.289), (-0.4974, -1.639, -1.289), (-0.315, 1.0, -1.289), (-0.315, -1.0, -1.289), (-0.6798, -0.9436, -1.289), (-0.6791, 1.056, -1.289)], [], [(13, 6, 5, 2), (10, 5, 3, 9), (8, 2, 5, 10), (6, 14, 3, 5), (4, 7, 16, 0), (1, 15, 7, 4), (11, 13, 2, 8), (9, 3, 14, 12), (1, 9, 12, 15), (16, 11, 8, 0), (0, 8, 10, 4), (4, 10, 9, 1)])
me_cube_001.polygons.foreach_set('use_smooth', [True] * 12)
me_cube_001.polygons.foreach_set('material_index', [0, 1, 0, 1, 0, 1, 0, 1, 1, 0, 0, 1])
_uv = me_cube_001.uv_layers.new(name='UVMap')
_uv.uv.foreach_set('vector', [0.375, 0.5, 0.375, 0.625, 0.375, 0.625, 0.375, 0.5, 0.25, 0.625, 0.375, 0.625, 0.375, 0.75, 0.25, 0.75, 0.25, 0.5, 0.375, 0.5, 0.375, 0.625, 0.25, 0.625, 0.375, 0.625, 0.375, 0.75, 0.375, 0.75, 0.375, 0.625, 0.125, 0.625, 0.375, 0.625, 0.375, 0.75, 0.125, 0.5, 0.125, 0.75, 0.375, 0.5, 0.375, 0.625, 0.125, 0.625, 0.375, 0.625, 0.375, 0.5, 0.375, 0.5, 0.25, 0.5, 0.25, 0.75, 0.375, 0.75, 0.375, 0.75, 0.375, 0.625, 0.125, 0.75, 0.25, 0.75, 0.375, 0.625, 0.375, 0.5, 0.375, 0.75, 0.375, 0.625, 0.25, 0.5, 0.125, 0.5, 0.125, 0.5, 0.25, 0.5, 0.25, 0.625, 0.125, 0.625, 0.125, 0.625, 0.25, 0.625, 0.25, 0.75, 0.125, 0.75])
me_cube_001.materials.append(mat_material)
me_cube_001.materials.append(mat_material_001)
me_cube_001.materials.append(mat_material_002)
me_cube_001.materials.append(mat_material_003)
me_cube_001.use_mirror_vertex_groups = False
me_cube_001.update()

# ---- objects
ob_cube = bpy.data.objects.new('Cube', me_cube)
ob_light = bpy.data.objects.new('Light', light_light)
ob_camera = bpy.data.objects.new('Camera', cam_camera)
ob_icosphere = bpy.data.objects.new('Icosphere', me_icosphere_001)
ob_cube_001 = bpy.data.objects.new('Cube.001', me_cube_001)

# ---- transforms, parenting, visibility, modifiers, constraints
ob_cube.location = (0.0, 0.0, 0.0)
ob_cube.scale = (1.0, 0.1, 4.925)
ob_cube.lock_rotations_4d = False
ob_cube.lineart.crease_threshold = 0.0
ob_light.location = (4.076, 1.005, 5.904)
ob_light.rotation_euler = (0.6503, 0.05522, 1.866)
ob_light.lock_rotations_4d = False
ob_light.empty_display_type = 'ARROWS'
ob_light.color = (0.0, 0.0, 0.0, 0.0)
ob_light.lineart.crease_threshold = 0.0
ob_camera.location = (7.359, -6.926, 4.958)
ob_camera.rotation_euler = (1.109, 0.0, 0.8149)
ob_camera.lock_rotations_4d = False
ob_camera.empty_display_type = 'ARROWS'
ob_camera.color = (0.0, 0.0, 0.0, 0.0)
ob_camera.display_type = 'WIRE'
ob_camera.lineart.crease_threshold = 0.0
ob_icosphere.location = (-0.4885, -0.004226, -5.929)
ob_icosphere.rotation_euler = (4.712, 0.0, 0.0)
ob_icosphere.scale = (0.2858, 0.2858, 0.2858)
ob_cube_001.location = (0.0, 0.0, 0.0)
ob_cube_001.scale = (1.0, 0.1, 4.925)
ob_cube_001.lock_rotations_4d = False
ob_cube_001.lineart.crease_threshold = 0.0

# ---- collection membership
col_collection.objects.link(ob_cube)
col_collection.objects.link(ob_light)
col_collection.objects.link(ob_camera)
col_collection.objects.link(ob_icosphere)
col_collection.objects.link(ob_cube_001)

# ---- scene / render settings (as saved in the file)
scene.camera = ob_camera
scene.frame_start = 1; scene.frame_end = 250; scene.frame_set(1)
scene.render.engine = 'BLENDER_EEVEE_NEXT'
bpy.context.view_layer.update()
